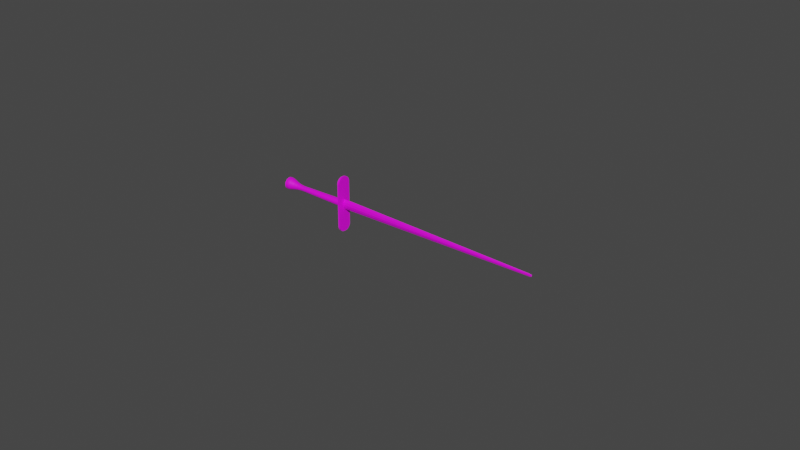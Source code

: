 # Source: RPG_Models.blend  (saved by Blender 2.93.20; exported with 4.5.12 LTS)
import bpy
from mathutils import Matrix  # noqa: F401  (used for matrix-valued properties, if any)

bpy.ops.wm.read_factory_settings(use_empty=True)
scene = bpy.context.scene
scene.name = 'Scene'

# ---- collections
col_collection = bpy.data.collections.new('Collection'); scene.collection.children.link(col_collection)

# ---- images (referenced by path relative to the original .blend; pixels are not part of the script)
import os
ASSET_DIR = os.environ.get("B2B_ASSET_DIR", "")  # directory of the original .blend (textures are referenced by path, not embedded)
HERE = os.path.dirname(os.path.abspath(__file__))  # packed textures are extracted next to this script under _unpacked/

def load_image(name, relpath, width, height, colorspace="sRGB"):
    """Load a texture the original file referenced (path relative to the .blend, or extracted next to this script)."""
    p = next((c for c in (os.path.join(HERE, relpath), os.path.join(ASSET_DIR, relpath)) if relpath and os.path.exists(c)), "")
    if p:
        img = bpy.data.images.load(p, check_existing=True)
        img.name = name
    else:  # same state as the original file: an image datablock whose file is absent (Cycles renders it pink)
        img = bpy.data.images.new(name, width, height)
        img.source = "FILE"
        img.filepath = "//" + (relpath or name)
    img.colorspace_settings.name = colorspace
    return img
img_material_002_base_color = load_image('Material.002 Base Color', 'stone sword tex test 1.png', 1024, 1024, 'sRGB')

# ---- materials (node trees are filled in below, after node groups)
mat_material_002 = bpy.data.materials.new('Material.002')
mat_material_002.use_transparent_shadow = False

# ---- node groups
ng_auto_smooth = bpy.data.node_groups.new('Auto Smooth', 'GeometryNodeTree')
_s = ng_auto_smooth.interface.new_socket(name='Geometry', in_out='OUTPUT', socket_type='NodeSocketGeometry')
_s = ng_auto_smooth.interface.new_socket(name='Geometry', in_out='INPUT', socket_type='NodeSocketGeometry')
_s = ng_auto_smooth.interface.new_socket(name='Angle', in_out='INPUT', socket_type='NodeSocketFloat')
_s.subtype = 'ANGLE'
_s.min_value = 0.0
_s.max_value = 3.142
ng_auto_smooth.is_modifier = True
_N = ng_auto_smooth.nodes; _L = ng_auto_smooth.links
n0 = _N.new('NodeGroupOutput'); n0.name = 'Group Output'; n0.location = (480, -100)
n1 = _N.new('NodeGroupInput'); n1.name = 'Group Input'; n1.location = (-420, -300)
n2 = _N.new('NodeGroupInput'); n2.name = 'Group Input.001'; n2.location = (-60, -100)
n3 = _N.new('GeometryNodeSetShadeSmooth'); n3.name = 'Set Shade Smooth'; n3.location = (120, -100)
n3.domain = 'EDGE'
n4 = _N.new('GeometryNodeSetShadeSmooth'); n4.name = 'Set Shade Smooth.001'; n4.location = (300, -100)
n5 = _N.new('GeometryNodeInputMeshEdgeAngle'); n5.name = 'Edge Angle'; n5.location = (-420, -220)
n6 = _N.new('GeometryNodeInputEdgeSmooth'); n6.name = 'Is Edge Smooth'; n6.location = (-60, -160)
n7 = _N.new('GeometryNodeInputShadeSmooth'); n7.name = 'Is Face Smooth'; n7.location = (-240, -340)
n8 = _N.new('FunctionNodeBooleanMath'); n8.name = 'Boolean Math'; n8.location = (-60, -220)
n9 = _N.new('FunctionNodeCompare'); n9.name = 'Compare'; n9.location = (-240, -180)
n9.operation = 'LESS_EQUAL'
_L.new(n5.outputs[0], n9.inputs[0])
_L.new(n4.outputs[0], n0.inputs[0])
_L.new(n1.outputs[1], n9.inputs[1])
_L.new(n9.outputs[0], n8.inputs[0])
_L.new(n7.outputs[0], n8.inputs[1])
_L.new(n2.outputs[0], n3.inputs[0])
_L.new(n6.outputs[0], n3.inputs[1])
_L.new(n3.outputs[0], n4.inputs[0])
_L.new(n8.outputs[0], n3.inputs[2])
n0.is_active_output = True

# ---- material node trees
mat_material_002.use_nodes = True; mat_material_002.node_tree.nodes.clear()
_N = mat_material_002.node_tree.nodes; _L = mat_material_002.node_tree.links
n0 = _N.new('ShaderNodeBsdfPrincipled'); n0.name = 'Principled BSDF'; n0.location = (10, 300)
n0.distribution = 'GGX'
n0.subsurface_method = 'BURLEY'
n0.inputs[3].default_value = 1.45
n0.inputs[27].default_value = (0.0, 0.0, 0.0, 1.0)
n0.inputs[28].default_value = 1.0
n1 = _N.new('ShaderNodeOutputMaterial'); n1.name = 'Material Output'; n1.location = (300, 300)
n2 = _N.new('ShaderNodeTexImage'); n2.name = 'Image Texture'; n2.location = (-280, 280)
n2.image = img_material_002_base_color
_L.new(n0.outputs[0], n1.inputs[0])
_L.new(n2.outputs[0], n0.inputs[0])
n1.is_active_output = True

# ---- world
world_world = bpy.data.worlds.new('World'); scene.world = world_world
world_world.use_nodes = True; world_world.node_tree.nodes.clear()
_N = world_world.node_tree.nodes; _L = world_world.node_tree.links
n0 = _N.new('ShaderNodeOutputWorld'); n0.name = 'World Output'; n0.location = (300, 300)
n1 = _N.new('ShaderNodeBackground'); n1.name = 'Background'; n1.location = (10, 300)
n1.inputs[0].default_value = (0.05088, 0.05088, 0.05088, 1.0)
_L.new(n1.outputs[0], n0.inputs[0])
n0.is_active_output = True
world_world.color = (0.05088, 0.05088, 0.05088)
world_world.use_sun_shadow = False
world_world.sun_shadow_jitter_overblur = 0.0

# ---- meshes
me_cylinder = bpy.data.meshes.new('Cylinder')
me_cylinder.from_pydata([(-1.304, 0.061, -0.00185), (-1.185, 0.061, -0.00185), (-1.304, 0.05986, -0.01342), (-1.185, 0.05986, -0.01342), (-1.304, 0.05648, -0.02455), (-1.185, 0.05648, -0.02455), (-1.304, 0.051, -0.0348), (-1.185, 0.051, -0.0348), (-1.304, 0.04362, -0.04379), (-1.185, 0.04362, -0.04379), (-1.304, 0.03464, -0.05117), (-1.185, 0.03464, -0.05117), (-1.304, 0.02438, -0.05665), (-1.185, 0.02438, -0.05665), (-1.304, 0.01326, -0.06002), (-1.185, 0.01326, -0.06002), (-1.304, 0.001684, -0.06116), (-1.185, 0.001684, -0.06116), (-1.304, -0.009888, -0.06002), (-1.185, -0.009888, -0.06002), (-1.304, -0.02101, -0.05665), (-1.185, -0.02101, -0.05665), (-1.304, -0.03127, -0.05117), (-1.185, -0.03127, -0.05117), (-1.304, -0.04026, -0.04379), (-1.185, -0.04026, -0.04379), (-1.304, -0.04763, -0.0348), (-1.185, -0.04763, -0.0348), (-1.304, -0.05312, -0.02455), (-1.185, -0.05312, -0.02455), (-1.304, -0.05649, -0.01342), (-1.185, -0.05649, -0.01342), (-1.304, -0.05763, -0.00185), (-1.185, -0.05763, -0.00185), (-1.304, -0.05649, 0.009722), (-1.185, -0.05649, 0.009722), (-1.304, -0.05312, 0.02085), (-1.185, -0.05312, 0.02085), (-1.304, -0.04763, 0.0311), (-1.185, -0.04763, 0.0311), (-1.304, -0.04026, 0.04009), (-1.185, -0.04026, 0.04009), (-1.304, -0.03127, 0.04747), (-1.185, -0.03127, 0.04747), (-1.304, -0.02101, 0.05295), (-1.185, -0.02101, 0.05295), (-1.304, -0.009888, 0.05632), (-1.185, -0.009888, 0.05632), (-1.304, 0.001684, 0.05746), (-1.185, 0.001684, 0.05746), (-1.304, 0.01326, 0.05632), (-1.185, 0.01326, 0.05632), (-1.304, 0.02438, 0.05295), (-1.185, 0.02438, 0.05295), (-1.304, 0.03464, 0.04747), (-1.185, 0.03464, 0.04747), (-1.304, 0.04362, 0.04009), (-1.185, 0.04362, 0.04009), (-1.304, 0.051, 0.0311), (-1.185, 0.051, 0.0311), (-1.304, 0.05648, 0.02085), (-1.185, 0.05648, 0.02085), (-1.304, 0.05986, 0.009722), (-1.185, 0.05986, 0.009722), (-2.391, 0.104, 0.003965), (-2.391, 0.102, -0.01599), (-2.391, 0.09619, -0.03518), (-2.391, 0.08674, -0.05287), (-2.391, 0.07402, -0.06837), (-2.391, 0.05852, -0.08109), (-2.391, 0.04083, -0.09055), (-2.391, 0.02164, -0.09637), (-2.391, 0.001683, -0.09833), (-2.391, -0.01827, -0.09637), (-2.391, -0.03746, -0.09055), (-2.391, -0.05515, -0.08109), (-2.391, -0.07065, -0.06837), (-2.391, -0.08337, -0.05287), (-2.391, -0.09283, -0.03518), (-2.391, -0.09865, -0.01599), (-2.391, -0.1006, 0.003965), (-2.391, -0.09865, 0.02392), (-2.391, -0.09283, 0.04311), (-2.391, -0.08337, 0.0608), (-2.391, -0.07065, 0.0763), (-2.391, -0.05515, 0.08902), (-2.391, -0.03746, 0.09848), (-2.391, -0.01827, 0.1043), (-2.391, 0.001683, 0.1063), (-2.391, 0.02164, 0.1043), (-2.391, 0.04083, 0.09848), (-2.391, 0.05852, 0.08902), (-2.391, 0.07402, 0.0763), (-2.391, 0.08674, 0.0608), (-2.391, 0.09619, 0.04311), (-2.391, 0.102, 0.02392), (-2.428, 0.03126, 0.003966), (-2.428, 0.0307, -0.001805), (-2.428, 0.02901, -0.007355), (-2.428, 0.02628, -0.01247), (-2.428, 0.0226, -0.01695), (-2.428, 0.01812, -0.02063), (-2.428, 0.013, -0.02336), (-2.428, 0.007454, -0.02505), (-2.428, 0.001683, -0.02562), (-2.428, -0.004088, -0.02505), (-2.428, -0.009637, -0.02336), (-2.428, -0.01475, -0.02063), (-2.428, -0.01923, -0.01695), (-2.428, -0.02291, -0.01247), (-2.428, -0.02565, -0.007355), (-2.428, -0.02733, -0.001805), (-2.428, -0.0279, 0.003966), (-2.428, -0.02733, 0.009737), (-2.428, -0.02565, 0.01529), (-2.428, -0.02291, 0.0204), (-2.428, -0.01923, 0.02488), (-2.428, -0.01475, 0.02856), (-2.428, -0.009637, 0.0313), (-2.428, -0.004088, 0.03298), (-2.428, 0.001683, 0.03355), (-2.428, 0.007454, 0.03298), (-2.428, 0.013, 0.0313), (-2.428, 0.01812, 0.02856), (-2.428, 0.0226, 0.02488), (-2.428, 0.02628, 0.0204), (-2.428, 0.02901, 0.01529), (-2.428, 0.0307, 0.009737), (-2.229, 0.07031, 6.571e-05), (-2.05, 0.04562, -0.002886), (-2.173, 0.05727, -0.001456), (-2.107, 0.04823, -0.002537), (-2.05, 0.04477, -0.01146), (-2.229, 0.06902, -0.01333), (-2.107, 0.04734, -0.01162), (-2.173, 0.05622, -0.0123), (-2.05, 0.04227, -0.0197), (-2.229, 0.06515, -0.02621), (-2.107, 0.0447, -0.02035), (-2.173, 0.05307, -0.02274), (-2.05, 0.03821, -0.02729), (-2.229, 0.05882, -0.0381), (-2.107, 0.0404, -0.0284), (-2.173, 0.04794, -0.03236), (-2.05, 0.03275, -0.03395), (-2.23, 0.05029, -0.04853), (-2.107, 0.03461, -0.03546), (-2.173, 0.04103, -0.0408), (-2.05, 0.02609, -0.03942), (-2.23, 0.03989, -0.0571), (-2.107, 0.02756, -0.04126), (-2.173, 0.03261, -0.04773), (-2.05, 0.0185, -0.04348), (-2.23, 0.02801, -0.06346), (-2.107, 0.01951, -0.04556), (-2.173, 0.02299, -0.05288), (-2.05, 0.01025, -0.04598), (-2.23, 0.0151, -0.06739), (-2.107, 0.01077, -0.04821), (-2.173, 0.01254, -0.05605), (-2.05, 0.001684, -0.04682), (-2.23, 0.001684, -0.06871), (-2.107, 0.001684, -0.04911), (-2.173, 0.001684, -0.05712), (-2.05, -0.006888, -0.04598), (-2.23, -0.01174, -0.06739), (-2.107, -0.007402, -0.04821), (-2.173, -0.009177, -0.05605), (-2.05, -0.01513, -0.04348), (-2.23, -0.02464, -0.06346), (-2.107, -0.01614, -0.04556), (-2.173, -0.01962, -0.05288), (-2.05, -0.02272, -0.03942), (-2.23, -0.03652, -0.0571), (-2.107, -0.02419, -0.04126), (-2.173, -0.02924, -0.04773), (-2.05, -0.02938, -0.03395), (-2.23, -0.04693, -0.04853), (-2.107, -0.03124, -0.03546), (-2.173, -0.03767, -0.0408), (-2.05, -0.03485, -0.02729), (-2.229, -0.05546, -0.0381), (-2.107, -0.03703, -0.0284), (-2.173, -0.04458, -0.03236), (-2.05, -0.03891, -0.0197), (-2.229, -0.06178, -0.02621), (-2.107, -0.04133, -0.02035), (-2.173, -0.0497, -0.02274), (-2.05, -0.04141, -0.01146), (-2.229, -0.06566, -0.01333), (-2.107, -0.04398, -0.01162), (-2.173, -0.05285, -0.0123), (-2.05, -0.04225, -0.002886), (-2.229, -0.06694, 6.571e-05), (-2.107, -0.04487, -0.002537), (-2.173, -0.0539, -0.001456), (-2.05, -0.04141, 0.005686), (-2.229, -0.06559, 0.01344), (-2.107, -0.04397, 0.006543), (-2.173, -0.05282, 0.009383), (-2.05, -0.03891, 0.01393), (-2.229, -0.06166, 0.02629), (-2.107, -0.04132, 0.01527), (-2.173, -0.04964, 0.0198), (-2.05, -0.03485, 0.02152), (-2.229, -0.0553, 0.03813), (-2.107, -0.03701, 0.02332), (-2.173, -0.0445, 0.02939), (-2.05, -0.02938, 0.02818), (-2.229, -0.04675, 0.04849), (-2.107, -0.03122, 0.03037), (-2.173, -0.03758, 0.0378), (-2.05, -0.02272, 0.03364), (-2.229, -0.03636, 0.05699), (-2.107, -0.02417, 0.03615), (-2.173, -0.02916, 0.04469), (-2.05, -0.01513, 0.0377), (-2.229, -0.02452, 0.0633), (-2.107, -0.01612, 0.04045), (-2.173, -0.01956, 0.04982), (-2.05, -0.006888, 0.0402), (-2.229, -0.01167, 0.06718), (-2.107, -0.007393, 0.04309), (-2.173, -0.009144, 0.05297), (-2.05, 0.001684, 0.04105), (-2.229, 0.001683, 0.06849), (-2.107, 0.001684, 0.04399), (-2.173, 0.001684, 0.05403), (-2.05, 0.01025, 0.0402), (-2.229, 0.01504, 0.06718), (-2.107, 0.01076, 0.04309), (-2.173, 0.01251, 0.05297), (-2.05, 0.0185, 0.0377), (-2.229, 0.02788, 0.0633), (-2.107, 0.01949, 0.04045), (-2.173, 0.02293, 0.04982), (-2.05, 0.02609, 0.03364), (-2.229, 0.03973, 0.05699), (-2.107, 0.02753, 0.03615), (-2.173, 0.03253, 0.04469), (-2.05, 0.03275, 0.02818), (-2.229, 0.05012, 0.04849), (-2.107, 0.03459, 0.03037), (-2.173, 0.04095, 0.0378), (-2.05, 0.03821, 0.02152), (-2.229, 0.05866, 0.03813), (-2.107, 0.04038, 0.02332), (-2.173, 0.04786, 0.02939), (-2.05, 0.04227, 0.01393), (-2.229, 0.06502, 0.02629), (-2.107, 0.04468, 0.01527), (-2.173, 0.05301, 0.0198), (-2.05, 0.04477, 0.005686), (-2.229, 0.06896, 0.01344), (-2.107, 0.04734, 0.006543), (-2.173, 0.05619, 0.009383), (-2.363, 0.104, 0.003965), (-2.319, 0.09739, 0.003202), (-2.341, 0.102, 0.003742), (-2.319, 0.09554, -0.01547), (-2.363, 0.102, -0.01599), (-2.341, 0.1001, -0.01584), (-2.318, 0.09009, -0.03342), (-2.363, 0.09619, -0.03518), (-2.341, 0.09441, -0.03467), (-2.318, 0.08124, -0.04996), (-2.363, 0.08674, -0.05287), (-2.341, 0.08513, -0.05202), (-2.318, 0.06933, -0.06445), (-2.363, 0.07402, -0.06837), (-2.341, 0.07265, -0.06722), (-2.318, 0.05483, -0.07635), (-2.363, 0.05852, -0.08109), (-2.341, 0.05744, -0.0797), (-2.318, 0.03829, -0.08518), (-2.363, 0.04083, -0.09055), (-2.341, 0.04009, -0.08898), (-2.318, 0.02035, -0.09063), (-2.363, 0.02164, -0.09637), (-2.341, 0.02126, -0.09469), (-2.318, 0.001683, -0.09246), (-2.363, 0.001683, -0.09833), (-2.341, 0.001683, -0.09661), (-2.318, -0.01698, -0.09063), (-2.363, -0.01827, -0.09637), (-2.341, -0.01789, -0.09469), (-2.318, -0.03493, -0.08518), (-2.363, -0.03746, -0.09055), (-2.341, -0.03672, -0.08898), (-2.318, -0.05147, -0.07635), (-2.363, -0.05515, -0.08109), (-2.341, -0.05407, -0.0797), (-2.318, -0.06597, -0.06445), (-2.363, -0.07065, -0.06837), (-2.341, -0.06928, -0.06722), (-2.318, -0.07787, -0.04996), (-2.363, -0.08337, -0.05287), (-2.341, -0.08176, -0.05202), (-2.318, -0.08672, -0.03342), (-2.363, -0.09283, -0.03518), (-2.341, -0.09104, -0.03467), (-2.319, -0.09217, -0.01547), (-2.363, -0.09865, -0.01599), (-2.341, -0.09675, -0.01584), (-2.319, -0.09402, 0.003202), (-2.363, -0.1006, 0.003965), (-2.341, -0.09868, 0.003742), (-2.319, -0.09219, 0.02187), (-2.363, -0.09865, 0.02392), (-2.341, -0.09676, 0.02332), (-2.319, -0.08675, 0.03983), (-2.363, -0.09283, 0.04311), (-2.341, -0.09105, 0.04215), (-2.319, -0.07791, 0.05639), (-2.363, -0.08337, 0.0608), (-2.341, -0.08177, 0.05951), (-2.319, -0.06601, 0.0709), (-2.363, -0.07065, 0.0763), (-2.341, -0.06929, 0.07472), (-2.319, -0.05151, 0.08281), (-2.363, -0.05515, 0.08902), (-2.341, -0.05408, 0.0872), (-2.319, -0.03496, 0.09166), (-2.363, -0.03746, 0.09848), (-2.341, -0.03673, 0.09648), (-2.319, -0.017, 0.09711), (-2.363, -0.01827, 0.1043), (-2.341, -0.0179, 0.1022), (-2.319, 0.001683, 0.09895), (-2.363, 0.001683, 0.1063), (-2.341, 0.001683, 0.1041), (-2.319, 0.02036, 0.09711), (-2.363, 0.02164, 0.1043), (-2.341, 0.02127, 0.1022), (-2.319, 0.03832, 0.09166), (-2.363, 0.04083, 0.09848), (-2.341, 0.0401, 0.09648), (-2.319, 0.05487, 0.08281), (-2.363, 0.05852, 0.08902), (-2.341, 0.05745, 0.0872), (-2.319, 0.06938, 0.0709), (-2.363, 0.07402, 0.0763), (-2.341, 0.07266, 0.07472), (-2.319, 0.08128, 0.05639), (-2.363, 0.08674, 0.0608), (-2.341, 0.08514, 0.05951), (-2.319, 0.09012, 0.03983), (-2.363, 0.09619, 0.04311), (-2.341, 0.09441, 0.04215), (-2.319, 0.09556, 0.02187), (-2.363, 0.102, 0.02392), (-2.341, 0.1001, 0.02332), (-1.169, -0.0091, -0.01009), (-1.169, -0.008916, -0.008215), (-1.169, -0.009647, -0.01189), (-1.169, -0.01053, -0.01355), (-1.169, -0.01173, -0.015), (-1.169, -0.01318, -0.0162), (-1.169, -0.01484, -0.01709), (-1.169, -0.01664, -0.01763), (-1.169, -0.01852, -0.01782), (-1.169, -0.02039, -0.01763), (-1.169, -0.02219, -0.01709), (-1.169, -0.02385, -0.0162), (-1.169, -0.02531, -0.015), (-1.169, -0.0265, -0.01355), (-1.169, -0.02739, -0.01189), (-1.169, -0.02794, -0.01009), (-1.169, -0.02812, -0.008215), (-1.169, -0.02794, -0.006341), (-1.169, -0.02739, -0.00454), (-1.169, -0.0265, -0.00288), (-1.169, -0.02531, -0.001424), (-1.169, -0.02385, -0.0002301), (-1.169, -0.02219, 0.0006573), (-1.169, -0.02039, 0.001204), (-1.169, -0.01852, 0.001388), (-1.169, -0.01664, 0.001204), (-1.169, -0.01484, 0.0006573), (-1.169, -0.01318, -0.0002301), (-1.169, -0.01173, -0.001424), (-1.169, -0.01053, -0.00288), (-1.169, -0.009647, -0.00454), (-1.169, -0.0091, -0.006341), (-1.188, -0.01367, -0.478), (-1.188, -0.1186, -0.3731), (-1.188, -0.04082, -0.4744), (-1.188, -0.06612, -0.464), (-1.188, -0.08784, -0.4473), (-1.188, -0.1045, -0.4256), (-1.188, -0.115, -0.4003), (-1.188, -0.1186, 0.3731), (-1.188, -0.01367, 0.478), (-1.188, -0.115, 0.4003), (-1.188, -0.1045, 0.4256), (-1.188, -0.08784, 0.4473), (-1.188, -0.06612, 0.464), (-1.188, -0.04082, 0.4744), (-1.188, 0.1186, -0.3731), (-1.188, 0.01367, -0.478), (-1.188, 0.115, -0.4003), (-1.188, 0.1045, -0.4256), (-1.188, 0.08784, -0.4473), (-1.188, 0.06612, -0.464), (-1.188, 0.04082, -0.4744), (-1.188, 0.01367, 0.478), (-1.188, 0.1186, 0.3731), (-1.188, 0.04082, 0.4744), (-1.188, 0.06612, 0.464), (-1.188, 0.08784, 0.4473), (-1.188, 0.1045, 0.4256), (-1.188, 0.115, 0.4003), (-1.154, -0.1186, -0.3731), (-1.154, -0.01367, -0.478), (-1.154, -0.115, -0.4003), (-1.154, -0.1045, -0.4256), (-1.154, -0.08784, -0.4473), (-1.154, -0.06612, -0.464), (-1.154, -0.04082, -0.4744), (-1.154, -0.01367, 0.478), (-1.154, -0.1186, 0.3731), (-1.154, -0.04082, 0.4744), (-1.154, -0.06612, 0.464), (-1.154, -0.08784, 0.4473), (-1.154, -0.1045, 0.4256), (-1.154, -0.115, 0.4003), (-1.154, 0.01367, -0.478), (-1.154, 0.1186, -0.3731), (-1.154, 0.04082, -0.4744), (-1.154, 0.06612, -0.464), (-1.154, 0.08784, -0.4473), (-1.154, 0.1045, -0.4256), (-1.154, 0.115, -0.4003), (-1.154, 0.1186, 0.3731), (-1.154, 0.01367, 0.478), (-1.154, 0.115, 0.4003), (-1.154, 0.1045, 0.4256), (-1.154, 0.08784, 0.4473), (-1.154, 0.06612, 0.464), (-1.154, 0.04082, 0.4744)], [], [(0, 1, 3, 2), (2, 3, 5, 4), (4, 5, 7, 6), (6, 7, 9, 8), (8, 9, 11, 10), (10, 11, 13, 12), (12, 13, 15, 14), (14, 15, 17, 16), (16, 17, 19, 18), (18, 19, 21, 20), (20, 21, 23, 22), (22, 23, 25, 24), (24, 25, 27, 26), (26, 27, 29, 28), (28, 29, 31, 30), (30, 31, 33, 32), (32, 33, 35, 34), (34, 35, 37, 36), (36, 37, 39, 38), (38, 39, 41, 40), (40, 41, 43, 42), (42, 43, 45, 44), (44, 45, 47, 46), (46, 47, 49, 48), (48, 49, 51, 50), (50, 51, 53, 52), (52, 53, 55, 54), (54, 55, 57, 56), (56, 57, 59, 58), (58, 59, 61, 60), (13, 11, 357, 358), (60, 61, 63, 62), (62, 63, 1, 0), (329, 332, 89, 88), (338, 341, 92, 91), (350, 256, 64, 95), (0, 2, 132, 129), (290, 293, 76, 75), (317, 320, 85, 84), (344, 347, 94, 93), (278, 281, 72, 71), (305, 308, 81, 80), (332, 335, 90, 89), (266, 269, 68, 67), (293, 296, 77, 76), (320, 323, 86, 85), (347, 350, 95, 94), (281, 284, 73, 72), (308, 311, 82, 81), (50, 52, 232, 228), (269, 272, 69, 68), (296, 299, 78, 77), (323, 326, 87, 86), (284, 287, 74, 73), (311, 314, 83, 82), (335, 338, 91, 90), (272, 275, 70, 69), (299, 302, 79, 78), (326, 329, 88, 87), (287, 290, 75, 74), (314, 317, 84, 83), (341, 344, 93, 92), (275, 278, 71, 70), (302, 305, 80, 79), (193, 197, 307, 304), (24, 26, 180, 176), (52, 54, 236, 232), (26, 28, 184, 180), (62, 0, 129, 252), (54, 56, 240, 236), (28, 30, 188, 184), (2, 4, 136, 132), (56, 58, 244, 240), (30, 32, 192, 188), (4, 6, 140, 136), (58, 60, 248, 244), (32, 34, 196, 192), (6, 8, 144, 140), (60, 62, 252, 248), (34, 36, 200, 196), (8, 10, 148, 144), (263, 266, 67, 66), (36, 38, 204, 200), (10, 12, 152, 148), (38, 40, 208, 204), (12, 14, 156, 152), (40, 42, 212, 208), (14, 16, 160, 156), (42, 44, 216, 212), (16, 18, 164, 160), (44, 46, 220, 216), (18, 20, 168, 164), (46, 48, 224, 220), (20, 22, 172, 168), (48, 50, 228, 224), (22, 24, 176, 172), (83, 84, 116, 115), (141, 145, 268, 265), (249, 253, 349, 346), (197, 201, 310, 307), (145, 149, 271, 268), (260, 263, 66, 65), (201, 205, 313, 310), (149, 153, 274, 271), (205, 209, 316, 313), (153, 157, 277, 274), (209, 213, 319, 316), (157, 161, 280, 277), (213, 217, 322, 319), (161, 165, 283, 280), (217, 221, 325, 322), (165, 169, 286, 283), (221, 225, 328, 325), (169, 173, 289, 286), (225, 229, 331, 328), (173, 177, 292, 289), (229, 233, 334, 331), (177, 181, 295, 292), (233, 237, 337, 334), (181, 185, 298, 295), (253, 128, 257, 349), (237, 241, 340, 337), (185, 189, 301, 298), (133, 137, 262, 259), (241, 245, 343, 340), (189, 193, 304, 301), (137, 141, 265, 262), (245, 249, 346, 343), (96, 97, 98, 99, 100, 101, 102, 103, 104, 105, 106, 107, 108, 109, 110, 111, 112, 113, 114, 115, 116, 117, 118, 119, 120, 121, 122, 123, 124, 125, 126, 127), (70, 71, 103, 102), (84, 85, 117, 116), (71, 72, 104, 103), (85, 86, 118, 117), (72, 73, 105, 104), (86, 87, 119, 118), (73, 74, 106, 105), (87, 88, 120, 119), (74, 75, 107, 106), (88, 89, 121, 120), (75, 76, 108, 107), (89, 90, 122, 121), (76, 77, 109, 108), (90, 91, 123, 122), (77, 78, 110, 109), (64, 65, 97, 96), (91, 92, 124, 123), (78, 79, 111, 110), (65, 66, 98, 97), (92, 93, 125, 124), (79, 80, 112, 111), (66, 67, 99, 98), (93, 94, 126, 125), (80, 81, 113, 112), (67, 68, 100, 99), (94, 95, 127, 126), (81, 82, 114, 113), (68, 69, 101, 100), (95, 64, 96, 127), (82, 83, 115, 114), (69, 70, 102, 101), (129, 132, 134, 131), (131, 134, 135, 130), (130, 135, 133, 128), (132, 136, 138, 134), (134, 138, 139, 135), (135, 139, 137, 133), (136, 140, 142, 138), (138, 142, 143, 139), (139, 143, 141, 137), (140, 144, 146, 142), (142, 146, 147, 143), (143, 147, 145, 141), (144, 148, 150, 146), (146, 150, 151, 147), (147, 151, 149, 145), (148, 152, 154, 150), (150, 154, 155, 151), (151, 155, 153, 149), (152, 156, 158, 154), (154, 158, 159, 155), (155, 159, 157, 153), (156, 160, 162, 158), (158, 162, 163, 159), (159, 163, 161, 157), (160, 164, 166, 162), (162, 166, 167, 163), (163, 167, 165, 161), (164, 168, 170, 166), (166, 170, 171, 167), (167, 171, 169, 165), (168, 172, 174, 170), (170, 174, 175, 171), (171, 175, 173, 169), (172, 176, 178, 174), (174, 178, 179, 175), (175, 179, 177, 173), (176, 180, 182, 178), (178, 182, 183, 179), (179, 183, 181, 177), (180, 184, 186, 182), (182, 186, 187, 183), (183, 187, 185, 181), (184, 188, 190, 186), (186, 190, 191, 187), (187, 191, 189, 185), (188, 192, 194, 190), (190, 194, 195, 191), (191, 195, 193, 189), (192, 196, 198, 194), (194, 198, 199, 195), (195, 199, 197, 193), (196, 200, 202, 198), (198, 202, 203, 199), (199, 203, 201, 197), (200, 204, 206, 202), (202, 206, 207, 203), (203, 207, 205, 201), (204, 208, 210, 206), (206, 210, 211, 207), (207, 211, 209, 205), (208, 212, 214, 210), (210, 214, 215, 211), (211, 215, 213, 209), (212, 216, 218, 214), (214, 218, 219, 215), (215, 219, 217, 213), (216, 220, 222, 218), (218, 222, 223, 219), (219, 223, 221, 217), (220, 224, 226, 222), (222, 226, 227, 223), (223, 227, 225, 221), (224, 228, 230, 226), (226, 230, 231, 227), (227, 231, 229, 225), (228, 232, 234, 230), (230, 234, 235, 231), (231, 235, 233, 229), (232, 236, 238, 234), (234, 238, 239, 235), (235, 239, 237, 233), (236, 240, 242, 238), (238, 242, 243, 239), (239, 243, 241, 237), (240, 244, 246, 242), (242, 246, 247, 243), (243, 247, 245, 241), (244, 248, 250, 246), (246, 250, 251, 247), (247, 251, 249, 245), (248, 252, 254, 250), (250, 254, 255, 251), (251, 255, 253, 249), (252, 129, 131, 254), (254, 131, 130, 255), (255, 130, 128, 253), (256, 260, 65, 64), (257, 259, 261, 258), (258, 261, 260, 256), (259, 262, 264, 261), (261, 264, 263, 260), (262, 265, 267, 264), (264, 267, 266, 263), (265, 268, 270, 267), (267, 270, 269, 266), (268, 271, 273, 270), (270, 273, 272, 269), (271, 274, 276, 273), (273, 276, 275, 272), (274, 277, 279, 276), (276, 279, 278, 275), (277, 280, 282, 279), (279, 282, 281, 278), (280, 283, 285, 282), (282, 285, 284, 281), (283, 286, 288, 285), (285, 288, 287, 284), (286, 289, 291, 288), (288, 291, 290, 287), (289, 292, 294, 291), (291, 294, 293, 290), (292, 295, 297, 294), (294, 297, 296, 293), (295, 298, 300, 297), (297, 300, 299, 296), (298, 301, 303, 300), (300, 303, 302, 299), (301, 304, 306, 303), (303, 306, 305, 302), (304, 307, 309, 306), (306, 309, 308, 305), (307, 310, 312, 309), (309, 312, 311, 308), (310, 313, 315, 312), (312, 315, 314, 311), (313, 316, 318, 315), (315, 318, 317, 314), (316, 319, 321, 318), (318, 321, 320, 317), (319, 322, 324, 321), (321, 324, 323, 320), (322, 325, 327, 324), (324, 327, 326, 323), (325, 328, 330, 327), (327, 330, 329, 326), (328, 331, 333, 330), (330, 333, 332, 329), (331, 334, 336, 333), (333, 336, 335, 332), (334, 337, 339, 336), (336, 339, 338, 335), (337, 340, 342, 339), (339, 342, 341, 338), (340, 343, 345, 342), (342, 345, 344, 341), (343, 346, 348, 345), (345, 348, 347, 344), (346, 349, 351, 348), (348, 351, 350, 347), (349, 257, 258, 351), (351, 258, 256, 350), (128, 133, 259, 257), (352, 353, 383, 382, 381, 380, 379, 378, 377, 376, 375, 374, 373, 372, 371, 370, 369, 368, 367, 366, 365, 364, 363, 362, 361, 360, 359, 358, 357, 356, 355, 354), (31, 29, 366, 367), (49, 47, 375, 376), (5, 3, 352, 354), (23, 21, 362, 363), (41, 39, 371, 372), (59, 57, 380, 381), (15, 13, 358, 359), (33, 31, 367, 368), (51, 49, 376, 377), (7, 5, 354, 355), (25, 23, 363, 364), (43, 41, 372, 373), (61, 59, 381, 382), (17, 15, 359, 360), (35, 33, 368, 369), (53, 51, 377, 378), (9, 7, 355, 356), (27, 25, 364, 365), (45, 43, 373, 374), (63, 61, 382, 383), (19, 17, 360, 361), (37, 35, 369, 370), (55, 53, 378, 379), (11, 9, 356, 357), (29, 27, 365, 366), (47, 45, 374, 375), (3, 1, 353, 352), (1, 63, 383, 353), (21, 19, 361, 362), (39, 37, 370, 371), (57, 55, 379, 380), (412, 420, 391, 385), (426, 428, 429, 430, 431, 432, 427, 433, 435, 436, 437, 438, 439, 434, 419, 421, 422, 423, 424, 425, 420, 412, 414, 415, 416, 417, 418, 413), (434, 405, 392, 419), (384, 386, 387, 388, 389, 390, 385, 391, 393, 394, 395, 396, 397, 392, 405, 407, 408, 409, 410, 411, 406, 398, 400, 401, 402, 403, 404, 399), (398, 406, 433, 427), (426, 399, 404, 428), (428, 404, 403, 429), (429, 403, 402, 430), (430, 402, 401, 431), (431, 401, 400, 432), (432, 400, 398, 427), (405, 434, 439, 407), (407, 439, 438, 408), (408, 438, 437, 409), (409, 437, 436, 410), (410, 436, 435, 411), (411, 435, 433, 406), (384, 413, 418, 386), (386, 418, 417, 387), (387, 417, 416, 388), (388, 416, 415, 389), (389, 415, 414, 390), (390, 414, 412, 385), (419, 392, 397, 421), (421, 397, 396, 422), (422, 396, 395, 423), (423, 395, 394, 424), (424, 394, 393, 425), (425, 393, 391, 420), (399, 426, 413, 384)])
_uv = me_cylinder.uv_layers.new(name='UVMap')
_uv.uv.foreach_set('vector', [0.4106, 0.309, 0.4106, 0.341, 0.4079, 0.3411, 0.4079, 0.3091, 0.4079, 0.3091, 0.4079, 0.3411, 0.4055, 0.3413, 0.4055, 0.3093, 0.3155, 0.3333, 0.3155, 0.3012, 0.3178, 0.3014, 0.3178, 0.3335, 0.3178, 0.3335, 0.3178, 0.3014, 0.3205, 0.3016, 0.3205, 0.3336, 0.3205, 0.3336, 0.3205, 0.3016, 0.3235, 0.3017, 0.3235, 0.3337, 0.3235, 0.3337, 0.3235, 0.3017, 0.3266, 0.3017, 0.3266, 0.3338, 0.3266, 0.3338, 0.3266, 0.3017, 0.3298, 0.3017, 0.3298, 0.3337, 0.3298, 0.3337, 0.3298, 0.3017, 0.3328, 0.3016, 0.3328, 0.3337, 0.3328, 0.3337, 0.3328, 0.3016, 0.3357, 0.3015, 0.3357, 0.3336, 0.3357, 0.3336, 0.3357, 0.3015, 0.3382, 0.3013, 0.3382, 0.3334, 0.4726, 0.04601, 0.4726, 0.01397, 0.475, 0.01416, 0.475, 0.0462, 0.475, 0.0462, 0.475, 0.01416, 0.4777, 0.0143, 0.4777, 0.04634, 0.4777, 0.04634, 0.4777, 0.0143, 0.4808, 0.01439, 0.4808, 0.04643, 0.4808, 0.04643, 0.4808, 0.01439, 0.4839, 0.01442, 0.4839, 0.04646, 0.4839, 0.04646, 0.4839, 0.01442, 0.487, 0.0144, 0.487, 0.04644, 0.487, 0.04644, 0.487, 0.0144, 0.4901, 0.01432, 0.4901, 0.04636, 0.4901, 0.04636, 0.4901, 0.01432, 0.4929, 0.01418, 0.4929, 0.04622, 0.4929, 0.04622, 0.4929, 0.01418, 0.4953, 0.014, 0.4953, 0.04604, 0.5402, 0.04604, 0.5402, 0.01405, 0.5427, 0.01426, 0.5427, 0.04625, 0.5427, 0.04625, 0.5427, 0.01426, 0.5455, 0.01441, 0.5455, 0.0464, 0.5455, 0.0464, 0.5455, 0.01441, 0.5486, 0.0145, 0.5486, 0.04649, 0.5486, 0.04649, 0.5486, 0.0145, 0.5517, 0.01452, 0.5517, 0.04651, 0.5517, 0.04651, 0.5517, 0.01452, 0.5549, 0.01448, 0.5549, 0.04647, 0.5549, 0.04647, 0.5549, 0.01448, 0.5579, 0.01437, 0.5579, 0.04636, 0.5579, 0.04636, 0.5579, 0.01437, 0.5606, 0.0142, 0.5606, 0.04619, 0.5606, 0.04619, 0.5606, 0.0142, 0.563, 0.01397, 0.563, 0.04596, 0.4282, 0.3092, 0.4282, 0.3413, 0.4257, 0.3411, 0.4257, 0.3091, 0.4257, 0.3091, 0.4257, 0.3411, 0.4229, 0.341, 0.4229, 0.3089, 0.4229, 0.3089, 0.4229, 0.341, 0.4199, 0.3409, 0.4199, 0.3088, 0.4199, 0.3088, 0.4199, 0.3409, 0.4167, 0.3409, 0.4167, 0.3088, 0.4161, 0.4524, 0.4192, 0.4531, 0.4098, 0.4659, 0.4093, 0.4658, 0.4167, 0.3088, 0.4167, 0.3409, 0.4136, 0.3409, 0.4136, 0.3089, 0.4136, 0.3089, 0.4136, 0.3409, 0.4106, 0.341, 0.4106, 0.309, 0.5633, 0.3333, 0.568, 0.333, 0.568, 0.3406, 0.5633, 0.3409, 0.4335, 0.02206, 0.4286, 0.02183, 0.4286, 0.01415, 0.4335, 0.01438, 0.4126, 0.02171, 0.4074, 0.02187, 0.4074, 0.01419, 0.4126, 0.01403, 0.4106, 0.309, 0.4079, 0.3091, 0.41, 0.108, 0.412, 0.1079, 0.4699, 0.3331, 0.4746, 0.3333, 0.4746, 0.341, 0.4699, 0.3408, 0.5421, 0.3333, 0.5473, 0.3335, 0.5473, 0.3412, 0.5421, 0.341, 0.4234, 0.02169, 0.418, 0.02165, 0.418, 0.01397, 0.4234, 0.01401, 0.3309, 0.6208, 0.3362, 0.6207, 0.3362, 0.6284, 0.3309, 0.6285, 0.4959, 0.3334, 0.5007, 0.3331, 0.5007, 0.3408, 0.4959, 0.341, 0.568, 0.333, 0.5721, 0.3326, 0.5721, 0.3402, 0.568, 0.3406, 0.3103, 0.6204, 0.315, 0.6206, 0.315, 0.6283, 0.3103, 0.6281, 0.4746, 0.3333, 0.4798, 0.3335, 0.4798, 0.3412, 0.4746, 0.341, 0.5473, 0.3335, 0.5527, 0.3335, 0.5527, 0.3412, 0.5473, 0.3412, 0.418, 0.02165, 0.4126, 0.02171, 0.4126, 0.01403, 0.418, 0.01397, 0.3362, 0.6207, 0.3411, 0.6205, 0.3411, 0.6282, 0.3362, 0.6284, 0.5007, 0.3331, 0.5049, 0.3328, 0.5049, 0.3405, 0.5007, 0.3408, 0.5606, 0.04619, 0.563, 0.04596, 0.5598, 0.2467, 0.558, 0.2469, 0.315, 0.6206, 0.3201, 0.6208, 0.3201, 0.6285, 0.315, 0.6283, 0.4798, 0.3335, 0.4852, 0.3335, 0.4852, 0.3412, 0.4798, 0.3412, 0.5527, 0.3335, 0.5581, 0.3334, 0.5581, 0.3411, 0.5527, 0.3412, 0.3411, 0.6205, 0.3455, 0.6202, 0.3455, 0.6279, 0.3411, 0.6282, 0.5329, 0.3327, 0.5372, 0.3331, 0.5372, 0.3407, 0.5329, 0.3404, 0.4377, 0.02238, 0.4335, 0.02206, 0.4335, 0.01438, 0.4377, 0.0147, 0.3201, 0.6208, 0.3255, 0.6208, 0.3255, 0.6285, 0.3201, 0.6285, 0.4852, 0.3335, 0.4906, 0.3335, 0.4906, 0.3412, 0.4852, 0.3412, 0.5581, 0.3334, 0.5633, 0.3333, 0.5633, 0.3409, 0.5581, 0.3411, 0.4657, 0.3328, 0.4699, 0.3331, 0.4699, 0.3408, 0.4657, 0.3404, 0.5372, 0.3331, 0.5421, 0.3333, 0.5421, 0.341, 0.5372, 0.3407, 0.4286, 0.02183, 0.4234, 0.02169, 0.4234, 0.01401, 0.4286, 0.01415, 0.3255, 0.6208, 0.3309, 0.6208, 0.3309, 0.6285, 0.3255, 0.6285, 0.4906, 0.3335, 0.4959, 0.3334, 0.4959, 0.341, 0.4906, 0.3412, 0.4915, 0.2964, 0.4947, 0.2963, 0.4995, 0.321, 0.495, 0.3212, 0.4777, 0.04634, 0.4808, 0.04643, 0.4814, 0.2475, 0.4791, 0.2474, 0.4282, 0.3092, 0.4257, 0.3091, 0.4232, 0.108, 0.4251, 0.1081, 0.4808, 0.04643, 0.4839, 0.04646, 0.4837, 0.2475, 0.4814, 0.2475, 0.4136, 0.3089, 0.4106, 0.309, 0.412, 0.1079, 0.4142, 0.1078, 0.4257, 0.3091, 0.4229, 0.3089, 0.4211, 0.1079, 0.4232, 0.108, 0.4839, 0.04646, 0.487, 0.04644, 0.486, 0.2475, 0.4837, 0.2475, 0.4079, 0.3091, 0.4055, 0.3093, 0.4082, 0.1082, 0.41, 0.108, 0.4229, 0.3089, 0.4199, 0.3088, 0.4189, 0.1078, 0.4211, 0.1079, 0.487, 0.04644, 0.4901, 0.04636, 0.4883, 0.2474, 0.486, 0.2475, 0.3155, 0.3333, 0.3178, 0.3335, 0.3204, 0.5348, 0.3187, 0.5346, 0.4199, 0.3088, 0.4167, 0.3088, 0.4166, 0.1078, 0.4189, 0.1078, 0.4901, 0.04636, 0.4929, 0.04622, 0.4903, 0.2473, 0.4883, 0.2474, 0.3178, 0.3335, 0.3205, 0.3336, 0.3224, 0.5349, 0.3204, 0.5348, 0.4167, 0.3088, 0.4136, 0.3089, 0.4142, 0.1078, 0.4166, 0.1078, 0.4929, 0.04622, 0.4953, 0.04604, 0.4922, 0.2472, 0.4903, 0.2473, 0.3205, 0.3336, 0.3235, 0.3337, 0.3246, 0.5349, 0.3224, 0.5349, 0.3063, 0.6201, 0.3103, 0.6204, 0.3103, 0.6281, 0.3063, 0.6277, 0.5402, 0.04604, 0.5427, 0.04625, 0.5448, 0.2469, 0.543, 0.2468, 0.3235, 0.3337, 0.3266, 0.3338, 0.3269, 0.535, 0.3246, 0.5349, 0.5427, 0.04625, 0.5455, 0.0464, 0.5469, 0.2471, 0.5448, 0.2469, 0.3266, 0.3338, 0.3298, 0.3337, 0.3293, 0.535, 0.3269, 0.535, 0.5455, 0.0464, 0.5486, 0.04649, 0.5492, 0.2471, 0.5469, 0.2471, 0.3298, 0.3337, 0.3328, 0.3337, 0.3316, 0.5349, 0.3293, 0.535, 0.5486, 0.04649, 0.5517, 0.04651, 0.5515, 0.2471, 0.5492, 0.2471, 0.3328, 0.3337, 0.3357, 0.3336, 0.3337, 0.5348, 0.3316, 0.5349, 0.5517, 0.04651, 0.5549, 0.04647, 0.5538, 0.2471, 0.5515, 0.2471, 0.3357, 0.3336, 0.3382, 0.3334, 0.3356, 0.5347, 0.3337, 0.5348, 0.5549, 0.04647, 0.5579, 0.04636, 0.556, 0.247, 0.5538, 0.2471, 0.4726, 0.04601, 0.475, 0.0462, 0.4771, 0.2473, 0.4753, 0.2472, 0.5579, 0.04636, 0.5606, 0.04619, 0.558, 0.2469, 0.556, 0.247, 0.475, 0.0462, 0.4777, 0.04634, 0.4791, 0.2474, 0.4771, 0.2473, 0.4085, 0.3754, 0.413, 0.3724, 0.4223, 0.3898, 0.421, 0.3907, 0.3161, 0.5837, 0.3193, 0.5839, 0.3158, 0.6084, 0.3115, 0.6082, 0.4172, 0.05877, 0.4136, 0.05878, 0.4128, 0.0339, 0.4178, 0.03383, 0.4947, 0.2963, 0.4976, 0.296, 0.5035, 0.3207, 0.4995, 0.321, 0.3193, 0.5839, 0.3227, 0.584, 0.3206, 0.6086, 0.3158, 0.6084, 0.4026, 0.02212, 0.3985, 0.02245, 0.3985, 0.01477, 0.4026, 0.01444, 0.5387, 0.2957, 0.5416, 0.2959, 0.538, 0.3209, 0.534, 0.3206, 0.3227, 0.584, 0.3263, 0.5841, 0.3256, 0.6086, 0.3206, 0.6086, 0.5416, 0.2959, 0.5449, 0.2961, 0.5426, 0.3212, 0.538, 0.3209, 0.3263, 0.5841, 0.33, 0.5841, 0.3307, 0.6086, 0.3256, 0.6086, 0.5449, 0.2961, 0.5484, 0.2962, 0.5475, 0.3213, 0.5426, 0.3212, 0.33, 0.5841, 0.3335, 0.584, 0.3357, 0.6085, 0.3307, 0.6086, 0.5484, 0.2962, 0.552, 0.2962, 0.5526, 0.3213, 0.5475, 0.3213, 0.3335, 0.584, 0.3368, 0.5839, 0.3403, 0.6083, 0.3357, 0.6085, 0.552, 0.2962, 0.5556, 0.2961, 0.5577, 0.3213, 0.5526, 0.3213, 0.3368, 0.5839, 0.3398, 0.5837, 0.3444, 0.6081, 0.3403, 0.6083, 0.5556, 0.2961, 0.5591, 0.296, 0.5625, 0.3211, 0.5577, 0.3213, 0.4712, 0.2962, 0.474, 0.2964, 0.4707, 0.3209, 0.4668, 0.3206, 0.5591, 0.296, 0.5622, 0.2958, 0.5669, 0.3208, 0.5625, 0.3211, 0.474, 0.2964, 0.4772, 0.2965, 0.4751, 0.3211, 0.4707, 0.3209, 0.5622, 0.2958, 0.565, 0.2955, 0.5707, 0.3205, 0.5669, 0.3208, 0.4772, 0.2965, 0.4807, 0.2966, 0.48, 0.3213, 0.4751, 0.3211, 0.4304, 0.05935, 0.4276, 0.05912, 0.4323, 0.0342, 0.4363, 0.03449, 0.4807, 0.2966, 0.4843, 0.2966, 0.485, 0.3213, 0.48, 0.3213, 0.4136, 0.05878, 0.4101, 0.05885, 0.4079, 0.03405, 0.4128, 0.0339, 0.4276, 0.05912, 0.4243, 0.05894, 0.4278, 0.03399, 0.4323, 0.0342, 0.4843, 0.2966, 0.488, 0.2966, 0.4901, 0.3213, 0.485, 0.3213, 0.4069, 0.05899, 0.4041, 0.05918, 0.3996, 0.03461, 0.4035, 0.03429, 0.4243, 0.05894, 0.4208, 0.05882, 0.4229, 0.03386, 0.4278, 0.03399, 0.488, 0.2966, 0.4915, 0.2964, 0.495, 0.3212, 0.4901, 0.3213, 0.3135, 0.5835, 0.3161, 0.5837, 0.3115, 0.6082, 0.3077, 0.6079, 0.4208, 0.05882, 0.4172, 0.05877, 0.4178, 0.03383, 0.4229, 0.03386, 0.4338, 0.3992, 0.4332, 0.4007, 0.4323, 0.402, 0.4312, 0.4031, 0.4299, 0.404, 0.4285, 0.4046, 0.4269, 0.4049, 0.4253, 0.4049, 0.4238, 0.4046, 0.4223, 0.404, 0.421, 0.4031, 0.4199, 0.402, 0.419, 0.4007, 0.4184, 0.3992, 0.4181, 0.3977, 0.4181, 0.3961, 0.4184, 0.3946, 0.419, 0.3931, 0.4199, 0.3918, 0.421, 0.3907, 0.4223, 0.3898, 0.4238, 0.3892, 0.4253, 0.3889, 0.4269, 0.3889, 0.4285, 0.3892, 0.4299, 0.3898, 0.4312, 0.3907, 0.4323, 0.3918, 0.4332, 0.3931, 0.4338, 0.3946, 0.4341, 0.3961, 0.4341, 0.3977, 0.4288, 0.4245, 0.4234, 0.4245, 0.4253, 0.4049, 0.4269, 0.4049, 0.413, 0.3724, 0.4181, 0.3703, 0.4238, 0.3892, 0.4223, 0.3898, 0.4234, 0.4245, 0.4181, 0.4234, 0.4238, 0.4046, 0.4253, 0.4049, 0.4181, 0.3703, 0.4234, 0.3693, 0.4253, 0.3889, 0.4238, 0.3892, 0.4181, 0.4234, 0.413, 0.4214, 0.4223, 0.404, 0.4238, 0.4046, 0.4234, 0.3693, 0.4288, 0.3693, 0.4269, 0.3889, 0.4253, 0.3889, 0.413, 0.4214, 0.4085, 0.4183, 0.421, 0.4031, 0.4223, 0.404, 0.4288, 0.3693, 0.4342, 0.3703, 0.4285, 0.3892, 0.4269, 0.3889, 0.4085, 0.4183, 0.4047, 0.4145, 0.4199, 0.402, 0.421, 0.4031, 0.4342, 0.3703, 0.4392, 0.3724, 0.4299, 0.3898, 0.4285, 0.3892, 0.4047, 0.4145, 0.4017, 0.41, 0.419, 0.4007, 0.4199, 0.402, 0.4392, 0.3724, 0.4437, 0.3754, 0.4312, 0.3907, 0.4299, 0.3898, 0.4017, 0.41, 0.3996, 0.4049, 0.4184, 0.3992, 0.419, 0.4007, 0.4437, 0.3754, 0.4476, 0.3793, 0.4323, 0.3918, 0.4312, 0.3907, 0.3996, 0.4049, 0.3985, 0.3996, 0.4181, 0.3977, 0.4184, 0.3992, 0.4527, 0.4049, 0.4506, 0.41, 0.4332, 0.4007, 0.4338, 0.3992, 0.4476, 0.3793, 0.4506, 0.3838, 0.4332, 0.3931, 0.4323, 0.3918, 0.3985, 0.3996, 0.3985, 0.3942, 0.4181, 0.3961, 0.4181, 0.3977, 0.4506, 0.41, 0.4476, 0.4145, 0.4323, 0.402, 0.4332, 0.4007, 0.4506, 0.3838, 0.4527, 0.3888, 0.4338, 0.3946, 0.4332, 0.3931, 0.3985, 0.3942, 0.3996, 0.3888, 0.4184, 0.3946, 0.4181, 0.3961, 0.4476, 0.4145, 0.4437, 0.4183, 0.4312, 0.4031, 0.4323, 0.402, 0.4527, 0.3888, 0.4537, 0.3942, 0.4341, 0.3961, 0.4338, 0.3946, 0.3996, 0.3888, 0.4017, 0.3838, 0.419, 0.3931, 0.4184, 0.3946, 0.4437, 0.4183, 0.4392, 0.4214, 0.4299, 0.404, 0.4312, 0.4031, 0.4537, 0.3942, 0.4537, 0.3996, 0.4341, 0.3977, 0.4341, 0.3961, 0.4017, 0.3838, 0.4047, 0.3793, 0.4199, 0.3918, 0.419, 0.3931, 0.4392, 0.4214, 0.4342, 0.4234, 0.4285, 0.4046, 0.4299, 0.404, 0.4537, 0.3996, 0.4527, 0.4049, 0.4338, 0.3992, 0.4341, 0.3977, 0.4047, 0.3793, 0.4085, 0.3754, 0.421, 0.3907, 0.4199, 0.3918, 0.4342, 0.4234, 0.4288, 0.4245, 0.4269, 0.4049, 0.4285, 0.4046, 0.412, 0.1079, 0.41, 0.108, 0.4097, 0.0924, 0.4118, 0.09229, 0.4118, 0.09229, 0.4097, 0.0924, 0.4085, 0.07446, 0.4111, 0.07434, 0.4111, 0.07434, 0.4085, 0.07446, 0.4069, 0.05899, 0.4101, 0.05885, 0.41, 0.108, 0.4082, 0.1082, 0.4078, 0.09255, 0.4097, 0.0924, 0.4097, 0.0924, 0.4078, 0.09255, 0.4063, 0.07462, 0.4085, 0.07446, 0.4085, 0.07446, 0.4063, 0.07462, 0.4041, 0.05918, 0.4069, 0.05899, 0.3187, 0.5346, 0.3204, 0.5348, 0.32, 0.5504, 0.3182, 0.5502, 0.3182, 0.5502, 0.32, 0.5504, 0.3184, 0.5683, 0.3162, 0.5681, 0.3162, 0.5681, 0.3184, 0.5683, 0.3161, 0.5837, 0.3135, 0.5835, 0.3204, 0.5348, 0.3224, 0.5349, 0.3221, 0.5505, 0.32, 0.5504, 0.32, 0.5504, 0.3221, 0.5505, 0.3209, 0.5684, 0.3184, 0.5683, 0.3184, 0.5683, 0.3209, 0.5684, 0.3193, 0.5839, 0.3161, 0.5837, 0.3224, 0.5349, 0.3246, 0.5349, 0.3244, 0.5506, 0.3221, 0.5505, 0.3221, 0.5505, 0.3244, 0.5506, 0.3237, 0.5685, 0.3209, 0.5684, 0.3209, 0.5684, 0.3237, 0.5685, 0.3227, 0.584, 0.3193, 0.5839, 0.3246, 0.5349, 0.3269, 0.535, 0.3269, 0.5506, 0.3244, 0.5506, 0.3244, 0.5506, 0.3269, 0.5506, 0.3266, 0.5686, 0.3237, 0.5685, 0.3237, 0.5685, 0.3266, 0.5686, 0.3263, 0.5841, 0.3227, 0.584, 0.3269, 0.535, 0.3293, 0.535, 0.3294, 0.5506, 0.3269, 0.5506, 0.3269, 0.5506, 0.3294, 0.5506, 0.3296, 0.5686, 0.3266, 0.5686, 0.3266, 0.5686, 0.3296, 0.5686, 0.33, 0.5841, 0.3263, 0.5841, 0.3293, 0.535, 0.3316, 0.5349, 0.3318, 0.5505, 0.3294, 0.5506, 0.3294, 0.5506, 0.3318, 0.5505, 0.3325, 0.5685, 0.3296, 0.5686, 0.3296, 0.5686, 0.3325, 0.5685, 0.3335, 0.584, 0.33, 0.5841, 0.3316, 0.5349, 0.3337, 0.5348, 0.334, 0.5504, 0.3318, 0.5505, 0.3318, 0.5505, 0.334, 0.5504, 0.3352, 0.5684, 0.3325, 0.5685, 0.3325, 0.5685, 0.3352, 0.5684, 0.3368, 0.5839, 0.3335, 0.584, 0.3337, 0.5348, 0.3356, 0.5347, 0.336, 0.5503, 0.334, 0.5504, 0.334, 0.5504, 0.336, 0.5503, 0.3375, 0.5683, 0.3352, 0.5684, 0.3352, 0.5684, 0.3375, 0.5683, 0.3398, 0.5837, 0.3368, 0.5839, 0.4753, 0.2472, 0.4771, 0.2473, 0.4768, 0.2629, 0.4749, 0.2628, 0.4749, 0.2628, 0.4768, 0.2629, 0.4756, 0.2809, 0.4734, 0.2807, 0.4734, 0.2807, 0.4756, 0.2809, 0.474, 0.2964, 0.4712, 0.2962, 0.4771, 0.2473, 0.4791, 0.2474, 0.4789, 0.2631, 0.4768, 0.2629, 0.4768, 0.2629, 0.4789, 0.2631, 0.4782, 0.281, 0.4756, 0.2809, 0.4756, 0.2809, 0.4782, 0.281, 0.4772, 0.2965, 0.474, 0.2964, 0.4791, 0.2474, 0.4814, 0.2475, 0.4813, 0.2631, 0.4789, 0.2631, 0.4789, 0.2631, 0.4813, 0.2631, 0.4811, 0.2811, 0.4782, 0.281, 0.4782, 0.281, 0.4811, 0.2811, 0.4807, 0.2966, 0.4772, 0.2965, 0.4814, 0.2475, 0.4837, 0.2475, 0.4838, 0.2631, 0.4813, 0.2631, 0.4813, 0.2631, 0.4838, 0.2631, 0.484, 0.2811, 0.4811, 0.2811, 0.4811, 0.2811, 0.484, 0.2811, 0.4843, 0.2966, 0.4807, 0.2966, 0.4837, 0.2475, 0.486, 0.2475, 0.4862, 0.2631, 0.4838, 0.2631, 0.4838, 0.2631, 0.4862, 0.2631, 0.487, 0.2811, 0.484, 0.2811, 0.484, 0.2811, 0.487, 0.2811, 0.488, 0.2966, 0.4843, 0.2966, 0.486, 0.2475, 0.4883, 0.2474, 0.4886, 0.263, 0.4862, 0.2631, 0.4862, 0.2631, 0.4886, 0.263, 0.4898, 0.281, 0.487, 0.2811, 0.487, 0.2811, 0.4898, 0.281, 0.4915, 0.2964, 0.488, 0.2966, 0.4883, 0.2474, 0.4903, 0.2473, 0.4908, 0.2629, 0.4886, 0.263, 0.4886, 0.263, 0.4908, 0.2629, 0.4924, 0.2808, 0.4898, 0.281, 0.4898, 0.281, 0.4924, 0.2808, 0.4947, 0.2963, 0.4915, 0.2964, 0.4903, 0.2473, 0.4922, 0.2472, 0.4927, 0.2628, 0.4908, 0.2629, 0.4908, 0.2629, 0.4927, 0.2628, 0.4947, 0.2807, 0.4924, 0.2808, 0.4924, 0.2808, 0.4947, 0.2807, 0.4976, 0.296, 0.4947, 0.2963, 0.543, 0.2468, 0.5448, 0.2469, 0.5445, 0.2625, 0.5425, 0.2624, 0.5425, 0.2624, 0.5445, 0.2625, 0.5433, 0.2805, 0.541, 0.2803, 0.541, 0.2803, 0.5433, 0.2805, 0.5416, 0.2959, 0.5387, 0.2957, 0.5448, 0.2469, 0.5469, 0.2471, 0.5467, 0.2627, 0.5445, 0.2625, 0.5445, 0.2625, 0.5467, 0.2627, 0.5459, 0.2806, 0.5433, 0.2805, 0.5433, 0.2805, 0.5459, 0.2806, 0.5449, 0.2961, 0.5416, 0.2959, 0.5469, 0.2471, 0.5492, 0.2471, 0.5491, 0.2627, 0.5467, 0.2627, 0.5467, 0.2627, 0.5491, 0.2627, 0.5488, 0.2807, 0.5459, 0.2806, 0.5459, 0.2806, 0.5488, 0.2807, 0.5484, 0.2962, 0.5449, 0.2961, 0.5492, 0.2471, 0.5515, 0.2471, 0.5516, 0.2627, 0.5491, 0.2627, 0.5491, 0.2627, 0.5516, 0.2627, 0.5517, 0.2807, 0.5488, 0.2807, 0.5488, 0.2807, 0.5517, 0.2807, 0.552, 0.2962, 0.5484, 0.2962, 0.5515, 0.2471, 0.5538, 0.2471, 0.554, 0.2627, 0.5516, 0.2627, 0.5516, 0.2627, 0.554, 0.2627, 0.5547, 0.2806, 0.5517, 0.2807, 0.5517, 0.2807, 0.5547, 0.2806, 0.5556, 0.2961, 0.552, 0.2962, 0.5538, 0.2471, 0.556, 0.247, 0.5563, 0.2626, 0.554, 0.2627, 0.554, 0.2627, 0.5563, 0.2626, 0.5575, 0.2805, 0.5547, 0.2806, 0.5547, 0.2806, 0.5575, 0.2805, 0.5591, 0.296, 0.5556, 0.2961, 0.556, 0.247, 0.558, 0.2469, 0.5585, 0.2625, 0.5563, 0.2626, 0.5563, 0.2626, 0.5585, 0.2625, 0.56, 0.2804, 0.5575, 0.2805, 0.5575, 0.2805, 0.56, 0.2804, 0.5622, 0.2958, 0.5591, 0.296, 0.558, 0.2469, 0.5598, 0.2467, 0.5604, 0.2623, 0.5585, 0.2625, 0.5585, 0.2625, 0.5604, 0.2623, 0.5623, 0.2802, 0.56, 0.2804, 0.56, 0.2804, 0.5623, 0.2802, 0.565, 0.2955, 0.5622, 0.2958, 0.4251, 0.1081, 0.4232, 0.108, 0.4237, 0.0924, 0.4256, 0.09255, 0.4256, 0.09255, 0.4237, 0.0924, 0.4253, 0.07451, 0.4276, 0.07469, 0.4276, 0.07469, 0.4253, 0.07451, 0.4276, 0.05912, 0.4304, 0.05935, 0.4232, 0.108, 0.4211, 0.1079, 0.4215, 0.09229, 0.4237, 0.0924, 0.4237, 0.0924, 0.4215, 0.09229, 0.4226, 0.07437, 0.4253, 0.07451, 0.4253, 0.07451, 0.4226, 0.07437, 0.4243, 0.05894, 0.4276, 0.05912, 0.4211, 0.1079, 0.4189, 0.1078, 0.4191, 0.09222, 0.4215, 0.09229, 0.4215, 0.09229, 0.4191, 0.09222, 0.4198, 0.07429, 0.4226, 0.07437, 0.4226, 0.07437, 0.4198, 0.07429, 0.4208, 0.05882, 0.4243, 0.05894, 0.4189, 0.1078, 0.4166, 0.1078, 0.4166, 0.0922, 0.4191, 0.09222, 0.4191, 0.09222, 0.4166, 0.0922, 0.4169, 0.07425, 0.4198, 0.07429, 0.4198, 0.07429, 0.4169, 0.07425, 0.4172, 0.05877, 0.4208, 0.05882, 0.4166, 0.1078, 0.4142, 0.1078, 0.4142, 0.09222, 0.4166, 0.0922, 0.4166, 0.0922, 0.4142, 0.09222, 0.4139, 0.07427, 0.4169, 0.07425, 0.4169, 0.07425, 0.4139, 0.07427, 0.4136, 0.05878, 0.4172, 0.05877, 0.4142, 0.1078, 0.412, 0.1079, 0.4118, 0.09229, 0.4142, 0.09222, 0.4142, 0.09222, 0.4118, 0.09229, 0.4111, 0.07434, 0.4139, 0.07427, 0.4139, 0.07427, 0.4111, 0.07434, 0.4101, 0.05885, 0.4136, 0.05878, 0.4074, 0.02187, 0.4026, 0.02212, 0.4026, 0.01444, 0.4074, 0.01419, 0.4079, 0.03405, 0.4035, 0.03429, 0.4029, 0.02823, 0.4076, 0.02798, 0.4076, 0.02798, 0.4029, 0.02823, 0.4026, 0.02212, 0.4074, 0.02187, 0.4035, 0.03429, 0.3996, 0.03461, 0.3988, 0.02855, 0.4029, 0.02823, 0.4029, 0.02823, 0.3988, 0.02855, 0.3985, 0.02245, 0.4026, 0.02212, 0.3077, 0.6079, 0.3115, 0.6082, 0.3107, 0.6143, 0.3067, 0.614, 0.3067, 0.614, 0.3107, 0.6143, 0.3103, 0.6204, 0.3063, 0.6201, 0.3115, 0.6082, 0.3158, 0.6084, 0.3152, 0.6145, 0.3107, 0.6143, 0.3107, 0.6143, 0.3152, 0.6145, 0.315, 0.6206, 0.3103, 0.6204, 0.3158, 0.6084, 0.3206, 0.6086, 0.3203, 0.6147, 0.3152, 0.6145, 0.3152, 0.6145, 0.3203, 0.6147, 0.3201, 0.6208, 0.315, 0.6206, 0.3206, 0.6086, 0.3256, 0.6086, 0.3255, 0.6147, 0.3203, 0.6147, 0.3203, 0.6147, 0.3255, 0.6147, 0.3255, 0.6208, 0.3201, 0.6208, 0.3256, 0.6086, 0.3307, 0.6086, 0.3309, 0.6147, 0.3255, 0.6147, 0.3255, 0.6147, 0.3309, 0.6147, 0.3309, 0.6208, 0.3255, 0.6208, 0.3307, 0.6086, 0.3357, 0.6085, 0.336, 0.6146, 0.3309, 0.6147, 0.3309, 0.6147, 0.336, 0.6146, 0.3362, 0.6207, 0.3309, 0.6208, 0.3357, 0.6085, 0.3403, 0.6083, 0.3409, 0.6144, 0.336, 0.6146, 0.336, 0.6146, 0.3409, 0.6144, 0.3411, 0.6205, 0.3362, 0.6207, 0.3403, 0.6083, 0.3444, 0.6081, 0.3452, 0.6141, 0.3409, 0.6144, 0.3409, 0.6144, 0.3452, 0.6141, 0.3455, 0.6202, 0.3411, 0.6205, 0.4668, 0.3206, 0.4707, 0.3209, 0.4701, 0.327, 0.466, 0.3267, 0.466, 0.3267, 0.4701, 0.327, 0.4699, 0.3331, 0.4657, 0.3328, 0.4707, 0.3209, 0.4751, 0.3211, 0.4748, 0.3272, 0.4701, 0.327, 0.4701, 0.327, 0.4748, 0.3272, 0.4746, 0.3333, 0.4699, 0.3331, 0.4751, 0.3211, 0.48, 0.3213, 0.4799, 0.3274, 0.4748, 0.3272, 0.4748, 0.3272, 0.4799, 0.3274, 0.4798, 0.3335, 0.4746, 0.3333, 0.48, 0.3213, 0.485, 0.3213, 0.4852, 0.3274, 0.4799, 0.3274, 0.4799, 0.3274, 0.4852, 0.3274, 0.4852, 0.3335, 0.4798, 0.3335, 0.485, 0.3213, 0.4901, 0.3213, 0.4905, 0.3274, 0.4852, 0.3274, 0.4852, 0.3274, 0.4905, 0.3274, 0.4906, 0.3335, 0.4852, 0.3335, 0.4901, 0.3213, 0.495, 0.3212, 0.4956, 0.3272, 0.4905, 0.3274, 0.4905, 0.3274, 0.4956, 0.3272, 0.4959, 0.3334, 0.4906, 0.3335, 0.495, 0.3212, 0.4995, 0.321, 0.5003, 0.327, 0.4956, 0.3272, 0.4956, 0.3272, 0.5003, 0.327, 0.5007, 0.3331, 0.4959, 0.3334, 0.4995, 0.321, 0.5035, 0.3207, 0.5045, 0.3267, 0.5003, 0.327, 0.5003, 0.327, 0.5045, 0.3267, 0.5049, 0.3328, 0.5007, 0.3331, 0.534, 0.3206, 0.538, 0.3209, 0.5374, 0.327, 0.5332, 0.3266, 0.5332, 0.3266, 0.5374, 0.327, 0.5372, 0.3331, 0.5329, 0.3327, 0.538, 0.3209, 0.5426, 0.3212, 0.5422, 0.3272, 0.5374, 0.327, 0.5374, 0.327, 0.5422, 0.3272, 0.5421, 0.3333, 0.5372, 0.3331, 0.5426, 0.3212, 0.5475, 0.3213, 0.5474, 0.3274, 0.5422, 0.3272, 0.5422, 0.3272, 0.5474, 0.3274, 0.5473, 0.3335, 0.5421, 0.3333, 0.5475, 0.3213, 0.5526, 0.3213, 0.5527, 0.3274, 0.5474, 0.3274, 0.5474, 0.3274, 0.5527, 0.3274, 0.5527, 0.3335, 0.5473, 0.3335, 0.5526, 0.3213, 0.5577, 0.3213, 0.558, 0.3273, 0.5527, 0.3274, 0.5527, 0.3274, 0.558, 0.3273, 0.5581, 0.3334, 0.5527, 0.3335, 0.5577, 0.3213, 0.5625, 0.3211, 0.5631, 0.3272, 0.558, 0.3273, 0.558, 0.3273, 0.5631, 0.3272, 0.5633, 0.3333, 0.5581, 0.3334, 0.5625, 0.3211, 0.5669, 0.3208, 0.5677, 0.3269, 0.5631, 0.3272, 0.5631, 0.3272, 0.5677, 0.3269, 0.568, 0.333, 0.5633, 0.3333, 0.5669, 0.3208, 0.5707, 0.3205, 0.5717, 0.3265, 0.5677, 0.3269, 0.5677, 0.3269, 0.5717, 0.3265, 0.5721, 0.3326, 0.568, 0.333, 0.4363, 0.03449, 0.4323, 0.0342, 0.4331, 0.02816, 0.4373, 0.02847, 0.4373, 0.02847, 0.4331, 0.02816, 0.4335, 0.02206, 0.4377, 0.02238, 0.4323, 0.0342, 0.4278, 0.03399, 0.4284, 0.02794, 0.4331, 0.02816, 0.4331, 0.02816, 0.4284, 0.02794, 0.4286, 0.02183, 0.4335, 0.02206, 0.4278, 0.03399, 0.4229, 0.03386, 0.4233, 0.0278, 0.4284, 0.02794, 0.4284, 0.02794, 0.4233, 0.0278, 0.4234, 0.02169, 0.4286, 0.02183, 0.4229, 0.03386, 0.4178, 0.03383, 0.4179, 0.02776, 0.4233, 0.0278, 0.4233, 0.0278, 0.4179, 0.02776, 0.418, 0.02165, 0.4234, 0.02169, 0.4178, 0.03383, 0.4128, 0.0339, 0.4126, 0.02782, 0.4179, 0.02776, 0.4179, 0.02776, 0.4126, 0.02782, 0.4126, 0.02171, 0.418, 0.02165, 0.4128, 0.0339, 0.4079, 0.03405, 0.4076, 0.02798, 0.4126, 0.02782, 0.4126, 0.02782, 0.4076, 0.02798, 0.4074, 0.02187, 0.4126, 0.02171, 0.4101, 0.05885, 0.4069, 0.05899, 0.4035, 0.03429, 0.4079, 0.03405, 0.4113, 0.4672, 0.4115, 0.4676, 0.4116, 0.4681, 0.4116, 0.4687, 0.4115, 0.4692, 0.4113, 0.4696, 0.411, 0.4701, 0.4106, 0.4704, 0.4102, 0.4707, 0.4098, 0.4709, 0.4093, 0.471, 0.4087, 0.471, 0.4082, 0.4709, 0.4078, 0.4707, 0.4073, 0.4704, 0.407, 0.4701, 0.4067, 0.4696, 0.4065, 0.4692, 0.4064, 0.4687, 0.4064, 0.4681, 0.4065, 0.4676, 0.4067, 0.4672, 0.407, 0.4667, 0.4073, 0.4664, 0.4078, 0.4661, 0.4082, 0.4659, 0.4087, 0.4658, 0.4093, 0.4658, 0.4098, 0.4659, 0.4102, 0.4661, 0.4106, 0.4664, 0.411, 0.4667, 0.3985, 0.47, 0.3985, 0.4669, 0.4064, 0.4681, 0.4064, 0.4687, 0.4192, 0.4839, 0.4161, 0.4845, 0.4093, 0.471, 0.4098, 0.4709, 0.4269, 0.4583, 0.4287, 0.4609, 0.4113, 0.4672, 0.411, 0.4667, 0.4021, 0.4583, 0.4043, 0.456, 0.4073, 0.4664, 0.407, 0.4667, 0.4069, 0.4827, 0.4043, 0.4809, 0.4073, 0.4704, 0.4078, 0.4707, 0.4299, 0.4731, 0.4287, 0.476, 0.4113, 0.4696, 0.4115, 0.4692, 0.4129, 0.4524, 0.4161, 0.4524, 0.4093, 0.4658, 0.4087, 0.4658, 0.3991, 0.4731, 0.3985, 0.47, 0.4064, 0.4687, 0.4065, 0.4692, 0.4221, 0.4827, 0.4192, 0.4839, 0.4098, 0.4709, 0.4102, 0.4707, 0.4247, 0.456, 0.4269, 0.4583, 0.411, 0.4667, 0.4106, 0.4664, 0.4003, 0.4609, 0.4021, 0.4583, 0.407, 0.4667, 0.4067, 0.4672, 0.4098, 0.4839, 0.4069, 0.4827, 0.4078, 0.4707, 0.4082, 0.4709, 0.4305, 0.47, 0.4299, 0.4731, 0.4115, 0.4692, 0.4116, 0.4687, 0.4098, 0.4531, 0.4129, 0.4524, 0.4087, 0.4658, 0.4082, 0.4659, 0.4003, 0.476, 0.3991, 0.4731, 0.4065, 0.4692, 0.4067, 0.4696, 0.4247, 0.4809, 0.4221, 0.4827, 0.4102, 0.4707, 0.4106, 0.4704, 0.4221, 0.4543, 0.4247, 0.456, 0.4106, 0.4664, 0.4102, 0.4661, 0.3991, 0.4638, 0.4003, 0.4609, 0.4067, 0.4672, 0.4065, 0.4676, 0.4129, 0.4845, 0.4098, 0.4839, 0.4082, 0.4709, 0.4087, 0.471, 0.4305, 0.4669, 0.4305, 0.47, 0.4116, 0.4687, 0.4116, 0.4681, 0.4069, 0.4543, 0.4098, 0.4531, 0.4082, 0.4659, 0.4078, 0.4661, 0.4021, 0.4787, 0.4003, 0.476, 0.4067, 0.4696, 0.407, 0.4701, 0.4269, 0.4787, 0.4247, 0.4809, 0.4106, 0.4704, 0.411, 0.4701, 0.4192, 0.4531, 0.4221, 0.4543, 0.4102, 0.4661, 0.4098, 0.4659, 0.3985, 0.4669, 0.3991, 0.4638, 0.4065, 0.4676, 0.4064, 0.4681, 0.4161, 0.4845, 0.4129, 0.4845, 0.4087, 0.471, 0.4093, 0.471, 0.4287, 0.4609, 0.4299, 0.4638, 0.4115, 0.4676, 0.4113, 0.4672, 0.4299, 0.4638, 0.4305, 0.4669, 0.4116, 0.4681, 0.4115, 0.4676, 0.4043, 0.456, 0.4069, 0.4543, 0.4078, 0.4661, 0.4073, 0.4664, 0.4043, 0.4809, 0.4021, 0.4787, 0.407, 0.4701, 0.4073, 0.4704, 0.4287, 0.476, 0.4269, 0.4787, 0.411, 0.4701, 0.4113, 0.4696, 0.2622, 0.3297, 0.2633, 0.5178, 0.2542, 0.5175, 0.2531, 0.3294, 0.3347, 0.2733, 0.3274, 0.2723, 0.3205, 0.2695, 0.3146, 0.265, 0.3101, 0.2591, 0.3073, 0.2522, 0.3063, 0.2449, 0.3063, 0.04245, 0.3073, 0.03509, 0.3101, 0.02822, 0.3146, 0.02233, 0.3205, 0.0178, 0.3274, 0.01495, 0.3347, 0.01398, 0.3421, 0.01397, 0.3495, 0.01493, 0.3564, 0.01777, 0.3622, 0.02229, 0.3668, 0.02818, 0.3696, 0.03504, 0.3706, 0.0424, 0.3706, 0.2448, 0.3696, 0.2522, 0.3668, 0.259, 0.3622, 0.2649, 0.3564, 0.2695, 0.3495, 0.2723, 0.3421, 0.2733, 0.4915, 0.4098, 0.4823, 0.4098, 0.482, 0.403, 0.4911, 0.403, 0.2499, 0.01397, 0.2573, 0.01494, 0.2642, 0.01778, 0.27, 0.02231, 0.2746, 0.0282, 0.2774, 0.03506, 0.2784, 0.04243, 0.2784, 0.2449, 0.2774, 0.2522, 0.2746, 0.2591, 0.27, 0.265, 0.2642, 0.2695, 0.2573, 0.2724, 0.2499, 0.2733, 0.2425, 0.2733, 0.2351, 0.2724, 0.2283, 0.2695, 0.2224, 0.265, 0.2179, 0.2591, 0.215, 0.2522, 0.214, 0.2449, 0.214, 0.04243, 0.215, 0.03506, 0.2179, 0.0282, 0.2224, 0.02231, 0.2283, 0.01778, 0.2351, 0.01494, 0.2425, 0.01397, 0.2155, 0.5206, 0.214, 0.3348, 0.2232, 0.3352, 0.2246, 0.5209, 0.5127, 0.4805, 0.5035, 0.4804, 0.5034, 0.4731, 0.5126, 0.4732, 0.5126, 0.4732, 0.5034, 0.4731, 0.5035, 0.4657, 0.5127, 0.4658, 0.5127, 0.4658, 0.5035, 0.4657, 0.5038, 0.4587, 0.513, 0.4588, 0.513, 0.4588, 0.5038, 0.4587, 0.5042, 0.4524, 0.5134, 0.4525, 0.2251, 0.5324, 0.216, 0.5321, 0.2156, 0.5269, 0.2248, 0.5272, 0.2248, 0.5272, 0.2156, 0.5269, 0.2155, 0.5206, 0.2246, 0.5209, 0.4823, 0.4098, 0.4915, 0.4098, 0.4919, 0.4161, 0.4828, 0.4161, 0.216, 0.3013, 0.2251, 0.3016, 0.2245, 0.3069, 0.2153, 0.3066, 0.2153, 0.3066, 0.2245, 0.3069, 0.2239, 0.3134, 0.2147, 0.3131, 0.2147, 0.3131, 0.2239, 0.3134, 0.2235, 0.3206, 0.2143, 0.3203, 0.2143, 0.3203, 0.2235, 0.3206, 0.2233, 0.328, 0.2141, 0.3277, 0.2141, 0.3277, 0.2233, 0.328, 0.2232, 0.3352, 0.214, 0.3348, 0.5036, 0.4874, 0.5128, 0.4875, 0.513, 0.4941, 0.5039, 0.494, 0.5039, 0.494, 0.513, 0.4941, 0.5134, 0.4997, 0.5042, 0.4996, 0.2543, 0.3013, 0.2635, 0.3016, 0.2629, 0.3079, 0.2538, 0.3076, 0.2538, 0.3076, 0.2629, 0.3079, 0.2625, 0.3151, 0.2534, 0.3148, 0.2534, 0.3148, 0.2625, 0.3151, 0.2623, 0.3225, 0.2531, 0.3222, 0.2531, 0.3222, 0.2623, 0.3225, 0.2622, 0.3297, 0.2531, 0.3294, 0.4911, 0.403, 0.482, 0.403, 0.4817, 0.3959, 0.4909, 0.3959, 0.4909, 0.3959, 0.4817, 0.3959, 0.4817, 0.3885, 0.4908, 0.3885, 0.4908, 0.3885, 0.4817, 0.3885, 0.4819, 0.3812, 0.491, 0.3812, 0.491, 0.3812, 0.4819, 0.3812, 0.4822, 0.3747, 0.4914, 0.3747, 0.4914, 0.3747, 0.4822, 0.3747, 0.4828, 0.3693, 0.4919, 0.3693, 0.2635, 0.5243, 0.2543, 0.524, 0.2542, 0.5175, 0.2633, 0.5178, 0.5035, 0.4804, 0.5127, 0.4805, 0.5128, 0.4875, 0.5036, 0.4874])
me_cylinder.materials.append(mat_material_002)
me_cylinder.use_remesh_fix_poles = True
me_cylinder.use_remesh_preserve_attributes = False
me_cylinder.update()
me_cylinder_001 = bpy.data.meshes.new('Cylinder.001')
me_cylinder_001.from_pydata([(-1.157, -0.001279, -0.08235), (-1.157, -0.001279, 0.08235), (-1.157, 0.006112, -0.08235), (-1.157, 0.006112, 0.08235), (-0.9923, -0.001279, -0.08235), (-0.9923, -0.001279, 0.08235), (-0.9923, 0.006112, -0.08235), (-0.9923, 0.006112, 0.08235), (-1.157, -0.02962, 0.0), (-1.157, 0.03445, 0.0), (-0.9923, 0.03445, 0.0), (-0.9923, -0.02962, 0.0), (-1.157, 0.002416, -0.08235), (-1.157, 0.002416, 0.08235), (-0.9923, 0.002416, -0.08235), (-0.9923, 0.002416, 0.08235), (-1.157, 0.002416, 0.0), (-1.157, -0.02152, 0.04118), (-1.157, 0.02635, 0.04118), (-0.9923, 0.02635, 0.04118), (-0.9923, -0.02152, 0.04118), (-1.157, 0.002416, 0.04118), (-1.157, 0.02635, -0.04118), (-0.9923, 0.02635, -0.04118), (-0.9923, -0.02152, -0.04118), (-1.157, -0.02152, -0.04118), (-1.157, 0.002416, -0.04118), (2.402, 0.01013, -0.0294), (2.402, 0.004359, -0.04115), (2.402, 0.003305, -0.04115), (2.402, 0.003305, 0.005842), (2.402, 0.00225, 0.005842), (2.402, -0.003525, -0.0294), (2.402, 0.00225, -0.04115), (2.402, 0.01013, -0.005907), (2.402, 0.01245, -0.01766), (2.402, -0.003525, -0.005907), (2.402, -0.005836, -0.01766), (2.402, 0.004359, 0.005842), (2.402, 0.003305, 0.005842), (2.402, 0.003305, -0.01766), (2.402, 0.004359, 0.005842), (2.402, 0.01245, -0.01766), (2.402, 0.003305, -0.005907), (2.402, 0.01013, -0.005907), (2.402, 0.003305, 0.005842), (2.402, 0.003305, 0.005842), (2.402, 0.003305, -0.01766), (2.402, 0.003305, -0.005907), (2.435, 0.007922, -0.02489), (2.435, 0.00412, -0.03262), (2.435, 0.003426, -0.03262), (2.435, 0.003426, -0.001686), (2.435, 0.002732, -0.001686), (2.435, -0.00107, -0.02489), (2.435, 0.002732, -0.03262), (2.435, 0.007922, -0.00942), (2.435, 0.009443, -0.01715), (2.435, -0.00107, -0.00942), (2.435, -0.002591, -0.01715), (2.435, 0.00412, -0.001686), (2.435, 0.003426, -0.001686), (2.435, 0.003426, -0.01715), (2.435, 0.00412, -0.001686), (2.435, 0.009443, -0.01715), (2.435, 0.003426, -0.00942), (2.435, 0.007922, -0.00942), (2.435, 0.007922, -0.02489), (2.435, 0.00412, -0.03262), (2.435, 0.003426, -0.03262), (2.435, 0.003426, -0.001686), (2.435, 0.002732, -0.001686), (2.435, -0.00107, -0.02489), (2.435, 0.002732, -0.03262), (2.435, 0.007922, -0.00942), (2.435, 0.009443, -0.01715), (2.435, -0.00107, -0.00942), (2.435, -0.002591, -0.01715), (2.435, 0.003426, -0.01715), (2.435, 0.00412, -0.001686), (2.435, 0.003426, -0.02489), (2.435, 0.003426, -0.00942), (2.435, 0.007922, -0.02489), (2.435, 0.00412, -0.03262), (2.435, 0.003426, -0.03262), (2.435, 0.003426, -0.001686), (2.435, 0.002732, -0.001686), (2.435, -0.00107, -0.02489), (2.435, 0.002732, -0.03262), (2.435, -0.00107, -0.00942), (2.435, -0.002591, -0.01715), (2.435, 0.003426, -0.01715), (2.435, 0.00412, -0.001686), (2.435, 0.009443, -0.01715), (2.435, 0.003426, -0.02489), (2.435, 0.003426, -0.00942), (2.435, 0.007922, -0.00942)], [], [(21, 13, 3, 18), (18, 3, 7, 19), (4, 14, 29, 33), (20, 5, 1, 17), (12, 14, 4, 0), (15, 13, 1, 5), (24, 11, 8, 25), (20, 11, 37, 36), (22, 9, 10, 23), (26, 16, 9, 22), (25, 8, 16, 26), (15, 5, 31, 30), (7, 3, 13, 15), (2, 6, 14, 12), (5, 20, 36, 31), (17, 1, 13, 21), (8, 17, 21, 16), (23, 10, 35, 27), (11, 20, 17, 8), (10, 19, 34, 35), (9, 18, 19, 10), (16, 21, 18, 9), (14, 6, 28, 29), (0, 25, 26, 12), (12, 26, 22, 2), (2, 22, 23, 6), (19, 7, 38, 34), (4, 24, 25, 0), (11, 24, 32, 37), (24, 4, 33, 32), (7, 15, 30, 38), (6, 23, 27, 28), (42, 35, 57, 64), (44, 43, 65, 66), (33, 29, 51, 55), (41, 38, 60, 63), (36, 37, 59, 58), (34, 44, 66, 56), (46, 39, 61, 85), (35, 34, 56, 57), (37, 32, 54, 59), (45, 30, 52, 70), (32, 33, 55, 54), (27, 35, 57, 49), (47, 40, 62, 91), (30, 31, 53, 52), (43, 48, 95, 65), (31, 36, 58, 53), (40, 42, 64, 62), (29, 28, 50, 51), (34, 38, 60, 56), (39, 41, 63, 61), (28, 27, 49, 50), (38, 30, 52, 60), (59, 54, 72, 77), (54, 55, 73, 72), (62, 64, 93, 91), (49, 57, 75, 67), (52, 53, 71, 70), (61, 63, 92, 85), (51, 50, 68, 69), (64, 57, 75, 93), (50, 49, 67, 68), (66, 65, 95, 96), (55, 51, 69, 73), (63, 60, 79, 92), (53, 58, 76, 71), (56, 66, 96, 74), (58, 59, 77, 76), (56, 60, 79, 74), (57, 56, 74, 75), (71, 76, 89, 86), (67, 80, 94, 82), (67, 75, 78, 80), (74, 79, 70, 81), (75, 74, 81, 78), (76, 77, 90, 89), (80, 78, 91, 94), (78, 81, 95, 91), (95, 85, 86, 89), (94, 91, 90, 87), (91, 95, 89, 90), (83, 82, 94, 84), (84, 94, 87, 88), (81, 70, 85, 95), (73, 69, 84, 88), (68, 67, 82, 83), (81, 74, 96, 95), (79, 70, 85, 92), (69, 68, 83, 84), (75, 78, 91, 93), (70, 71, 86, 85), (72, 73, 88, 87), (77, 72, 87, 90)])
_uv = me_cylinder_001.uv_layers.new(name='UVMap')
_uv.uv.foreach_set('vector', [0.4648, 0.4636, 0.4626, 0.4526, 0.4636, 0.4524, 0.4712, 0.4623, 0.0875, 0.9852, 0.07507, 0.9852, 0.07507, 0.9407, 0.0875, 0.9408, 0.1861, 0.9415, 0.1852, 0.9415, 0.1812, 0.0233, 0.1815, 0.02329, 0.1473, 0.05926, 0.1378, 0.05839, 0.1378, 0.01397, 0.1474, 0.01484, 0.1852, 0.986, 0.1852, 0.9415, 0.1861, 0.9415, 0.1861, 0.986, 0.1368, 0.05843, 0.1369, 0.01402, 0.1378, 0.01397, 0.1378, 0.05839, 0.02638, 0.9405, 0.03757, 0.9403, 0.03757, 0.9848, 0.02638, 0.985, 0.04713, 0.9397, 0.03757, 0.9403, 0.03073, 0.02316, 0.03345, 0.023, 0.108, 0.9844, 0.09862, 0.985, 0.09862, 0.9405, 0.108, 0.9399, 0.4691, 0.4855, 0.467, 0.4746, 0.4755, 0.4729, 0.4755, 0.4843, 0.4627, 0.4868, 0.4584, 0.4762, 0.467, 0.4746, 0.4691, 0.4855, 0.1368, 0.05843, 0.1378, 0.05839, 0.1446, 0.9758, 0.1444, 0.9758, 0.1359, 0.05847, 0.136, 0.01406, 0.1369, 0.01402, 0.1368, 0.05843, 0.1842, 0.986, 0.1842, 0.9415, 0.1852, 0.9415, 0.1852, 0.986, 0.1378, 0.05839, 0.1473, 0.05926, 0.1474, 0.976, 0.1446, 0.9758, 0.4584, 0.4649, 0.4617, 0.4528, 0.4626, 0.4526, 0.4648, 0.4636, 0.4584, 0.4762, 0.4584, 0.4649, 0.4648, 0.4636, 0.467, 0.4746, 0.108, 0.9399, 0.09862, 0.9405, 0.1006, 0.02315, 0.1033, 0.02298, 0.03757, 0.9403, 0.04713, 0.9397, 0.04713, 0.9842, 0.03757, 0.9848, 0.09862, 0.9405, 0.0875, 0.9408, 0.09745, 0.02322, 0.1006, 0.02315, 0.09862, 0.985, 0.0875, 0.9852, 0.0875, 0.9408, 0.09862, 0.9405, 0.467, 0.4746, 0.4648, 0.4636, 0.4712, 0.4623, 0.4755, 0.4729, 0.1852, 0.9415, 0.1842, 0.9415, 0.1809, 0.02331, 0.1812, 0.0233, 0.4703, 0.4967, 0.4627, 0.4868, 0.4691, 0.4855, 0.4713, 0.4965, 0.4713, 0.4965, 0.4691, 0.4855, 0.4755, 0.4843, 0.4723, 0.4963, 0.1842, 0.986, 0.1753, 0.9853, 0.1753, 0.9408, 0.1842, 0.9415, 0.0875, 0.9408, 0.07507, 0.9407, 0.0939, 0.0232, 0.09745, 0.02322, 0.01397, 0.9404, 0.02638, 0.9405, 0.02638, 0.985, 0.01397, 0.9849, 0.03757, 0.9403, 0.02638, 0.9405, 0.02753, 0.02322, 0.03073, 0.02316, 0.02638, 0.9405, 0.01397, 0.9404, 0.02399, 0.02319, 0.02753, 0.02322, 0.1359, 0.05847, 0.1368, 0.05843, 0.1444, 0.9758, 0.1441, 0.9758, 0.1842, 0.9415, 0.1753, 0.9408, 0.1784, 0.0231, 0.1809, 0.02331, 0.5034, 0.5276, 0.5034, 0.5276, 0.5034, 0.5276, 0.5034, 0.5276, 0.4305, 0.5215, 0.4288, 0.5215, 0.4289, 0.5124, 0.43, 0.5124, 0.1815, 0.02329, 0.1812, 0.0233, 0.1804, 0.01411, 0.1806, 0.0141, 0.5034, 0.5276, 0.5034, 0.5276, 0.5034, 0.5276, 0.5034, 0.5276, 0.03345, 0.023, 0.03073, 0.02316, 0.03053, 0.01408, 0.03232, 0.01397, 0.5034, 0.5276, 0.5034, 0.5276, 0.5034, 0.5276, 0.5034, 0.5276, 0.5034, 0.5276, 0.5034, 0.5276, 0.5034, 0.5276, 0.5034, 0.5276, 0.1006, 0.02315, 0.09745, 0.02322, 0.09808, 0.01413, 0.1002, 0.01409, 0.03073, 0.02316, 0.02753, 0.02322, 0.02843, 0.01412, 0.03053, 0.01408, 0.5034, 0.5276, 0.5034, 0.5276, 0.5034, 0.5276, 0.5034, 0.5276, 0.02753, 0.02322, 0.02399, 0.02319, 0.02609, 0.0141, 0.02843, 0.01412, 0.1033, 0.02298, 0.1006, 0.02315, 0.1002, 0.01409, 0.1019, 0.01397, 0.5034, 0.5276, 0.5034, 0.5276, 0.5034, 0.5276, 0.5034, 0.5276, 0.1444, 0.9758, 0.1446, 0.9758, 0.1454, 0.985, 0.1452, 0.985, 0.5034, 0.5276, 0.5034, 0.5276, 0.5034, 0.5276, 0.5034, 0.5276, 0.1446, 0.9758, 0.1474, 0.976, 0.1472, 0.9851, 0.1454, 0.985, 0.4008, 0.5214, 0.3985, 0.5215, 0.3993, 0.5125, 0.4008, 0.5124, 0.1812, 0.0233, 0.1809, 0.02331, 0.1802, 0.01411, 0.1804, 0.01411, 0.09745, 0.02322, 0.0939, 0.0232, 0.09575, 0.01412, 0.09808, 0.01413, 0.5199, 0.4056, 0.5201, 0.4055, 0.5201, 0.4144, 0.52, 0.4144, 0.1809, 0.02331, 0.1784, 0.0231, 0.1786, 0.01397, 0.1802, 0.01411, 0.1441, 0.9758, 0.1444, 0.9758, 0.1452, 0.985, 0.145, 0.985, 0.5034, 0.5276, 0.5034, 0.5276, 0.5034, 0.5276, 0.5034, 0.5276, 0.5034, 0.5276, 0.5034, 0.5276, 0.5034, 0.5276, 0.5034, 0.5276, 0.5034, 0.5276, 0.5034, 0.5276, 0.5034, 0.5276, 0.5034, 0.5276, 0.5034, 0.5276, 0.5034, 0.5276, 0.5034, 0.5276, 0.5034, 0.5276, 0.5034, 0.5276, 0.5034, 0.5276, 0.5034, 0.5276, 0.5034, 0.5276, 0.5034, 0.5276, 0.5034, 0.5276, 0.5034, 0.5276, 0.5034, 0.5276, 0.5034, 0.5276, 0.5034, 0.5276, 0.5034, 0.5276, 0.5034, 0.5276, 0.5034, 0.5276, 0.5034, 0.5276, 0.5034, 0.5276, 0.5034, 0.5276, 0.5034, 0.5276, 0.5034, 0.5276, 0.5034, 0.5276, 0.5034, 0.5276, 0.5034, 0.5276, 0.5034, 0.5276, 0.5034, 0.5276, 0.5034, 0.5276, 0.5034, 0.5276, 0.5034, 0.5276, 0.5034, 0.5276, 0.5034, 0.5276, 0.5034, 0.5276, 0.5034, 0.5276, 0.5034, 0.5276, 0.5034, 0.5276, 0.5034, 0.5276, 0.5034, 0.5276, 0.5034, 0.5276, 0.5034, 0.5276, 0.5034, 0.5276, 0.5034, 0.5276, 0.5034, 0.5276, 0.5034, 0.5276, 0.5034, 0.5276, 0.5034, 0.5276, 0.5034, 0.5276, 0.5034, 0.5276, 0.5034, 0.5276, 0.5034, 0.5276, 0.5034, 0.5276, 0.5034, 0.5276, 0.5034, 0.5276, 0.5034, 0.5276, 0.5034, 0.5276, 0.5034, 0.5276, 0.5034, 0.5276, 0.5034, 0.5276, 0.5034, 0.5276, 0.5034, 0.5276, 0.5034, 0.5276, 0.5034, 0.5276, 0.5034, 0.5276, 0.5034, 0.5276, 0.4588, 0.5309, 0.4584, 0.5288, 0.4601, 0.5288, 0.4601, 0.5309, 0.4588, 0.5267, 0.4599, 0.5246, 0.4601, 0.5246, 0.4601, 0.5267, 0.4584, 0.5288, 0.4588, 0.5267, 0.4601, 0.5267, 0.4601, 0.5288, 0.5034, 0.5276, 0.5034, 0.5276, 0.5034, 0.5276, 0.5034, 0.5276, 0.5034, 0.5276, 0.5034, 0.5276, 0.5034, 0.5276, 0.5034, 0.5276, 0.5034, 0.5276, 0.5034, 0.5276, 0.5034, 0.5276, 0.5034, 0.5276, 0.5219, 0.3755, 0.5223, 0.3775, 0.5221, 0.3776, 0.5207, 0.3757, 0.5211, 0.3714, 0.5215, 0.3734, 0.5199, 0.3737, 0.5199, 0.3716, 0.5215, 0.3734, 0.5219, 0.3755, 0.5207, 0.3757, 0.5199, 0.3737, 0.5208, 0.3693, 0.5223, 0.3711, 0.5211, 0.3714, 0.5207, 0.3693, 0.5207, 0.3693, 0.5211, 0.3714, 0.5199, 0.3716, 0.5205, 0.3693, 0.5034, 0.5276, 0.5034, 0.5276, 0.5034, 0.5276, 0.5034, 0.5276, 0.5034, 0.5276, 0.5034, 0.5276, 0.5034, 0.5276, 0.5034, 0.5276, 0.5034, 0.5276, 0.5034, 0.5276, 0.5034, 0.5276, 0.5034, 0.5276, 0.5034, 0.5276, 0.5034, 0.5276, 0.5034, 0.5276, 0.5034, 0.5276, 0.5034, 0.5276, 0.5034, 0.5276, 0.5034, 0.5276, 0.5034, 0.5276, 0.5034, 0.5276, 0.5034, 0.5276, 0.5034, 0.5276, 0.5034, 0.5276, 0.5034, 0.5276, 0.5034, 0.5276, 0.5034, 0.5276, 0.5034, 0.5276, 0.5034, 0.5276, 0.5034, 0.5276, 0.5034, 0.5276, 0.5034, 0.5276, 0.5034, 0.5276, 0.5034, 0.5276, 0.5034, 0.5276, 0.5034, 0.5276, 0.5034, 0.5276, 0.5034, 0.5276, 0.5034, 0.5276, 0.5034, 0.5276])
me_cylinder_001.materials.append(mat_material_002)
me_cylinder_001.use_remesh_fix_poles = True
me_cylinder_001.use_remesh_preserve_attributes = False
me_cylinder_001.update()

# ---- objects
ob_empty = bpy.data.objects.new('Empty', None)
ob_handle = bpy.data.objects.new('Handle', me_cylinder)
ob_blade = bpy.data.objects.new('Blade', me_cylinder_001)

# ---- transforms, parenting, visibility, modifiers, constraints
ob_empty.location = (-0.01158, 7.388e-09, -0.05499)
ob_empty.rotation_euler = (1.571, 0.0, 0.0)
ob_empty.empty_display_type = 'IMAGE'
ob_empty.empty_display_size = 5.0
ob_handle.location = (0.0, 0.0, 0.0)
ob_handle.scale = (0.01893, 0.01893, 0.01893)
_m = ob_handle.modifiers.new('Auto Smooth', 'NODES')
_m.node_group = ng_auto_smooth
_gi = [s.identifier for s in ng_auto_smooth.interface.items_tree if s.item_type == 'SOCKET' and s.in_out == 'INPUT']
_m[_gi[1]] = 0.5236  # Angle
ob_blade.location = (0.0, 0.0, 0.0)
ob_blade.scale = (0.01893, 0.01893, 0.01893)
_m = ob_blade.modifiers.new('Auto Smooth', 'NODES')
_m.node_group = ng_auto_smooth
_gi = [s.identifier for s in ng_auto_smooth.interface.items_tree if s.item_type == 'SOCKET' and s.in_out == 'INPUT']
_m[_gi[1]] = 0.5236  # Angle

# ---- collection membership
col_collection.objects.link(ob_empty)
col_collection.objects.link(ob_handle)
col_collection.objects.link(ob_blade)

# ---- scene / render settings (as saved in the file)
scene.frame_start = 1; scene.frame_end = 250; scene.frame_set(141)
scene.render.engine = 'BLENDER_EEVEE_NEXT'
scene.cycles.use_denoising = False
scene.cycles.samples = 128
scene.cycles.sampling_pattern = 'TABULATED_SOBOL'
scene.cycles.use_adaptive_sampling = False
scene.cycles.use_light_tree = False
scene.view_settings.view_transform = 'Filmic'
bpy.context.view_layer.update()

# ---- added for rendering (the .blend has no active camera and no usable light): camera, sun
cam_auto = bpy.data.cameras.new('AutoCamera')
cam_auto.lens = 50.0
cam_auto.sensor_width = 36.0
cam_auto.clip_end = 1000.0
ob_auto_camera = bpy.data.objects.new('AutoCamera', cam_auto)
scene.collection.objects.link(ob_auto_camera)
ob_auto_camera.location = (0.185117, -0.222054, 0.148036)
ob_auto_camera.rotation_euler = (1.09748, -7.21219e-08, 0.694738)
scene.camera = ob_auto_camera
light_auto_sun = bpy.data.lights.new('AutoSun', 'SUN')
light_auto_sun.energy = 3.0
light_auto_sun.angle = 0.0523599
ob_auto_sun = bpy.data.objects.new('AutoSun', light_auto_sun)
scene.collection.objects.link(ob_auto_sun)
ob_auto_sun.rotation_euler = (0.872665, 0.174533, 0.523599)
bpy.context.view_layer.update()
